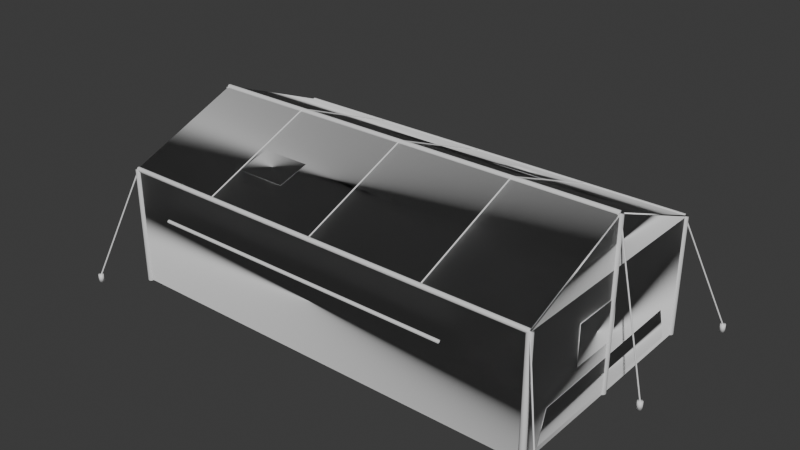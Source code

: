 # Source: large_command_tent.blend  (saved by Blender 5.1.30; exported with 4.5.12 LTS)
import bpy
from mathutils import Matrix  # noqa: F401  (used for matrix-valued properties, if any)

bpy.ops.wm.read_factory_settings(use_empty=True)
scene = bpy.context.scene
scene.name = 'Scene'

# ---- collections
col_collection = bpy.data.collections.new('Collection'); scene.collection.children.link(col_collection)

# ---- materials (node trees are filled in below, after node groups)
mat_largecommandtentcanvas = bpy.data.materials.new('LargeCommandTentCanvas')
mat_largecommandtentcanvas.diffuse_color = (0.2824, 0.3216, 0.1804, 1.0)
mat_largecommandtentpatch = bpy.data.materials.new('LargeCommandTentPatch')
mat_largecommandtentpatch.diffuse_color = (0.1647, 0.2039, 0.1216, 1.0)
mat_largecommandtentdirt = bpy.data.materials.new('LargeCommandTentDirt')
mat_largecommandtentdirt.diffuse_color = (0.3059, 0.2157, 0.1333, 1.0)
mat_largecommandtentpole = bpy.data.materials.new('LargeCommandTentPole')
mat_largecommandtentpole.diffuse_color = (0.2824, 0.2039, 0.1216, 1.0)
mat_largecommandtentstake = bpy.data.materials.new('LargeCommandTentStake')
mat_largecommandtentstake.diffuse_color = (0.3059, 0.298, 0.2667, 1.0)
mat_largecommandtentrope = bpy.data.materials.new('LargeCommandTentRope')
mat_largecommandtentrope.diffuse_color = (0.6196, 0.5451, 0.3569, 1.0)

# ---- material node trees
mat_largecommandtentcanvas.use_nodes = True; mat_largecommandtentcanvas.node_tree.nodes.clear()
_N = mat_largecommandtentcanvas.node_tree.nodes; _L = mat_largecommandtentcanvas.node_tree.links
n0 = _N.new('ShaderNodeBsdfPrincipled'); n0.name = 'Principled BSDF'; n0.location = (-200, 100)
n1 = _N.new('ShaderNodeOutputMaterial'); n1.name = 'Material Output'; n1.location = (200, 100)
_L.new(n0.outputs[0], n1.inputs[0])
n1.is_active_output = True
mat_largecommandtentpatch.use_nodes = True; mat_largecommandtentpatch.node_tree.nodes.clear()
_N = mat_largecommandtentpatch.node_tree.nodes; _L = mat_largecommandtentpatch.node_tree.links
n0 = _N.new('ShaderNodeBsdfPrincipled'); n0.name = 'Principled BSDF'; n0.location = (-200, 100)
n1 = _N.new('ShaderNodeOutputMaterial'); n1.name = 'Material Output'; n1.location = (200, 100)
_L.new(n0.outputs[0], n1.inputs[0])
n1.is_active_output = True
mat_largecommandtentdirt.use_nodes = True; mat_largecommandtentdirt.node_tree.nodes.clear()
_N = mat_largecommandtentdirt.node_tree.nodes; _L = mat_largecommandtentdirt.node_tree.links
n0 = _N.new('ShaderNodeBsdfPrincipled'); n0.name = 'Principled BSDF'; n0.location = (-200, 100)
n1 = _N.new('ShaderNodeOutputMaterial'); n1.name = 'Material Output'; n1.location = (200, 100)
_L.new(n0.outputs[0], n1.inputs[0])
n1.is_active_output = True
mat_largecommandtentpole.use_nodes = True; mat_largecommandtentpole.node_tree.nodes.clear()
_N = mat_largecommandtentpole.node_tree.nodes; _L = mat_largecommandtentpole.node_tree.links
n0 = _N.new('ShaderNodeBsdfPrincipled'); n0.name = 'Principled BSDF'; n0.location = (-200, 100)
n1 = _N.new('ShaderNodeOutputMaterial'); n1.name = 'Material Output'; n1.location = (200, 100)
_L.new(n0.outputs[0], n1.inputs[0])
n1.is_active_output = True
mat_largecommandtentstake.use_nodes = True; mat_largecommandtentstake.node_tree.nodes.clear()
_N = mat_largecommandtentstake.node_tree.nodes; _L = mat_largecommandtentstake.node_tree.links
n0 = _N.new('ShaderNodeBsdfPrincipled'); n0.name = 'Principled BSDF'; n0.location = (-200, 100)
n1 = _N.new('ShaderNodeOutputMaterial'); n1.name = 'Material Output'; n1.location = (200, 100)
_L.new(n0.outputs[0], n1.inputs[0])
n1.is_active_output = True
mat_largecommandtentrope.use_nodes = True; mat_largecommandtentrope.node_tree.nodes.clear()
_N = mat_largecommandtentrope.node_tree.nodes; _L = mat_largecommandtentrope.node_tree.links
n0 = _N.new('ShaderNodeBsdfPrincipled'); n0.name = 'Principled BSDF'; n0.location = (-200, 100)
n1 = _N.new('ShaderNodeOutputMaterial'); n1.name = 'Material Output'; n1.location = (200, 100)
_L.new(n0.outputs[0], n1.inputs[0])
n1.is_active_output = True

# ---- world
world_world = bpy.data.worlds.new('World'); scene.world = world_world
world_world.use_nodes = True; world_world.node_tree.nodes.clear()
_N = world_world.node_tree.nodes; _L = world_world.node_tree.links
n0 = _N.new('ShaderNodeOutputWorld'); n0.name = 'World Output'; n0.location = (200, 100)
n1 = _N.new('ShaderNodeBackground'); n1.name = 'Background'; n1.location = (-200, 100)
n1.inputs[0].default_value = (0.05088, 0.05088, 0.05088, 1.0)
_L.new(n1.outputs[0], n0.inputs[0])
n0.is_active_output = True
world_world.color = (0.05088, 0.05088, 0.05088)
world_world.sun_shadow_jitter_overblur = 0.0

# ---- meshes
me_tent_roof_left_mesh = bpy.data.meshes.new('Tent_Roof_Left_Mesh')
me_tent_roof_left_mesh.from_pydata([(-170.0, -92.26, 92.65), (170.0, -92.26, 92.65), (170.0, -0.2636, 130.0), (-170.0, -0.2636, 130.0), (-170.0, -91.74, 91.35), (170.0, -91.74, 91.35), (170.0, 0.2636, 128.8), (-170.0, 0.2636, 128.8)], [], [(0, 1, 2, 3), (7, 6, 5, 4), (0, 1, 5, 4), (1, 2, 6, 5), (2, 3, 7, 6), (3, 0, 4, 7)])
me_tent_roof_left_mesh.polygons.foreach_set('use_smooth', [True] * 6)
_uv = me_tent_roof_left_mesh.uv_layers.new(name='TentUV')
_uv.uv.foreach_set('vector', [-3.542, -1.922, 3.542, -1.922, 3.542, -0.005492, -3.542, -0.005492, -3.542, 0.005492, 3.542, 0.005492, 3.542, -1.911, -3.542, -1.911, -3.542, -1.922, 3.542, -1.922, 3.542, -1.911, -3.542, -1.911, 3.542, -1.922, 3.542, -0.005492, 3.542, 0.005492, 3.542, -1.911, 3.542, -0.005492, -3.542, -0.005492, -3.542, 0.005492, 3.542, 0.005492, -3.542, -0.005492, -3.542, -1.922, -3.542, -1.911, -3.542, 0.005492])
me_tent_roof_left_mesh.materials.append(mat_largecommandtentcanvas)
me_tent_roof_left_mesh.update()
me_tent_roof_right_mesh = bpy.data.meshes.new('Tent_Roof_Right_Mesh')
me_tent_roof_right_mesh.from_pydata([(-170.0, 0.2636, 130.0), (170.0, 0.2636, 130.0), (170.0, 92.26, 92.65), (-170.0, 92.26, 92.65), (-170.0, -0.2636, 128.8), (170.0, -0.2636, 128.8), (170.0, 91.74, 91.35), (-170.0, 91.74, 91.35)], [], [(0, 1, 2, 3), (7, 6, 5, 4), (0, 1, 5, 4), (1, 2, 6, 5), (2, 3, 7, 6), (3, 0, 4, 7)])
me_tent_roof_right_mesh.polygons.foreach_set('use_smooth', [True] * 6)
_uv = me_tent_roof_right_mesh.uv_layers.new(name='TentUV')
_uv.uv.foreach_set('vector', [-3.542, 0.005492, 3.542, 0.005492, 3.542, 1.922, -3.542, 1.922, -3.542, 1.911, 3.542, 1.911, 3.542, -0.005492, -3.542, -0.005492, -3.542, 0.005492, 3.542, 0.005492, 3.542, -0.005492, -3.542, -0.005492, 3.542, 0.005492, 3.542, 1.922, 3.542, 1.911, 3.542, -0.005492, 3.542, 1.922, -3.542, 1.922, -3.542, 1.911, 3.542, 1.911, -3.542, 1.922, -3.542, 0.005492, -3.542, -0.005492, -3.542, 1.911])
me_tent_roof_right_mesh.materials.append(mat_largecommandtentcanvas)
me_tent_roof_right_mesh.update()
me_tent_back_wall_lower_mesh = bpy.data.meshes.new('Tent_Back_Wall_Lower_Mesh')
me_tent_back_wall_lower_mesh.from_pydata([(170.8, -92.0, 0.0), (170.8, 92.0, 0.0), (170.8, 92.0, 92.0), (170.8, -92.0, 92.0), (169.2, -92.0, 0.0), (169.2, 92.0, 0.0), (169.2, 92.0, 92.0), (169.2, -92.0, 92.0)], [], [(0, 1, 2, 3), (7, 6, 5, 4), (0, 1, 5, 4), (1, 2, 6, 5), (2, 3, 7, 6), (3, 0, 4, 7)])
me_tent_back_wall_lower_mesh.polygons.foreach_set('use_smooth', [True] * 6)
_uv = me_tent_back_wall_lower_mesh.uv_layers.new(name='TentUV')
_uv.uv.foreach_set('vector', [3.558, -1.917, 3.558, 1.917, 3.558, 1.917, 3.558, -1.917, 3.525, -1.917, 3.525, 1.917, 3.525, 1.917, 3.525, -1.917, 3.558, -1.917, 3.558, 1.917, 3.525, 1.917, 3.525, -1.917, 3.558, 1.917, 3.558, 1.917, 3.525, 1.917, 3.525, 1.917, 3.558, 1.917, 3.558, -1.917, 3.525, -1.917, 3.525, 1.917, 3.558, -1.917, 3.558, -1.917, 3.525, -1.917, 3.525, -1.917])
me_tent_back_wall_lower_mesh.materials.append(mat_largecommandtentcanvas)
me_tent_back_wall_lower_mesh.update()
me_tent_back_wall_gable_mesh = bpy.data.meshes.new('Tent_Back_Wall_Gable_Mesh')
me_tent_back_wall_gable_mesh.from_pydata([(170.8, -92.0, 92.0), (170.8, 92.0, 92.0), (170.8, -1.419e-08, 129.4), (169.2, -92.0, 92.0), (169.2, 92.0, 92.0), (169.2, 1.419e-08, 129.4)], [], [(0, 1, 2), (5, 4, 3), (0, 1, 4, 3), (1, 2, 5, 4), (2, 0, 3, 5)])
me_tent_back_wall_gable_mesh.polygons.foreach_set('use_smooth', [True] * 5)
_uv = me_tent_back_wall_gable_mesh.uv_layers.new(name='TentUV')
_uv.uv.foreach_set('vector', [3.558, -1.917, 3.558, 1.917, 3.558, -2.956e-10, 3.525, 2.956e-10, 3.525, 1.917, 3.525, -1.917, 3.558, -1.917, 3.558, 1.917, 3.525, 1.917, 3.525, -1.917, 3.558, 1.917, 3.558, -2.956e-10, 3.525, 2.956e-10, 3.525, 1.917, 3.558, -2.956e-10, 3.558, -1.917, 3.525, -1.917, 3.525, 2.956e-10])
me_tent_back_wall_gable_mesh.materials.append(mat_largecommandtentcanvas)
me_tent_back_wall_gable_mesh.update()
me_tent_left_side_skirt_mesh = bpy.data.meshes.new('Tent_Left_Side_Skirt_Mesh')
me_tent_left_side_skirt_mesh.from_pydata([(-170.0, -92.7, 40.0), (170.0, -92.7, 40.0), (170.0, -92.7, 92.0), (-170.0, -92.7, 92.0), (-170.0, -91.3, 40.0), (170.0, -91.3, 40.0), (170.0, -91.3, 92.0), (-170.0, -91.3, 92.0)], [], [(0, 1, 2, 3), (7, 6, 5, 4), (0, 1, 5, 4), (1, 2, 6, 5), (2, 3, 7, 6), (3, 0, 4, 7)])
me_tent_left_side_skirt_mesh.polygons.foreach_set('use_smooth', [True] * 6)
_uv = me_tent_left_side_skirt_mesh.uv_layers.new(name='TentUV')
_uv.uv.foreach_set('vector', [-3.542, -1.931, 3.542, -1.931, 3.542, -1.931, -3.542, -1.931, -3.542, -1.902, 3.542, -1.902, 3.542, -1.902, -3.542, -1.902, -3.542, -1.931, 3.542, -1.931, 3.542, -1.902, -3.542, -1.902, 3.542, -1.931, 3.542, -1.931, 3.542, -1.902, 3.542, -1.902, 3.542, -1.931, -3.542, -1.931, -3.542, -1.902, 3.542, -1.902, -3.542, -1.931, -3.542, -1.931, -3.542, -1.902, -3.542, -1.902])
me_tent_left_side_skirt_mesh.materials.append(mat_largecommandtentcanvas)
me_tent_left_side_skirt_mesh.update()
me_tent_right_side_skirt_mesh = bpy.data.meshes.new('Tent_Right_Side_Skirt_Mesh')
me_tent_right_side_skirt_mesh.from_pydata([(-170.0, 91.3, 40.0), (170.0, 91.3, 40.0), (170.0, 91.3, 92.0), (-170.0, 91.3, 92.0), (-170.0, 92.7, 40.0), (170.0, 92.7, 40.0), (170.0, 92.7, 92.0), (-170.0, 92.7, 92.0)], [], [(0, 1, 2, 3), (7, 6, 5, 4), (0, 1, 5, 4), (1, 2, 6, 5), (2, 3, 7, 6), (3, 0, 4, 7)])
me_tent_right_side_skirt_mesh.polygons.foreach_set('use_smooth', [True] * 6)
_uv = me_tent_right_side_skirt_mesh.uv_layers.new(name='TentUV')
_uv.uv.foreach_set('vector', [-3.542, 1.902, 3.542, 1.902, 3.542, 1.902, -3.542, 1.902, -3.542, 1.931, 3.542, 1.931, 3.542, 1.931, -3.542, 1.931, -3.542, 1.902, 3.542, 1.902, 3.542, 1.931, -3.542, 1.931, 3.542, 1.902, 3.542, 1.902, 3.542, 1.931, 3.542, 1.931, 3.542, 1.902, -3.542, 1.902, -3.542, 1.931, 3.542, 1.931, -3.542, 1.902, -3.542, 1.902, -3.542, 1.931, -3.542, 1.931])
me_tent_right_side_skirt_mesh.materials.append(mat_largecommandtentcanvas)
me_tent_right_side_skirt_mesh.update()
me_tent_front_left_tied_flap_mesh = bpy.data.meshes.new('Tent_Front_Left_Tied_Flap_Mesh')
me_tent_front_left_tied_flap_mesh.from_pydata([(-169.5, -92.1, -0.04692), (-169.5, -50.1, -0.04692), (-155.5, -64.1, 83.95), (-169.5, -92.1, 91.95), (-170.5, -91.9, 0.04692), (-170.5, -49.9, 0.04692), (-156.5, -63.9, 84.05), (-170.5, -91.9, 92.05)], [], [(0, 1, 2, 3), (7, 6, 5, 4), (0, 1, 5, 4), (1, 2, 6, 5), (2, 3, 7, 6), (3, 0, 4, 7)])
me_tent_front_left_tied_flap_mesh.polygons.foreach_set('use_smooth', [True] * 6)
_uv = me_tent_front_left_tied_flap_mesh.uv_layers.new(name='TentUV')
_uv.uv.foreach_set('vector', [-3.532, -1.919, -3.532, -1.044, -3.24, -1.335, -3.532, -1.919, -3.552, -1.915, -3.26, -1.331, -3.552, -1.04, -3.552, -1.915, -3.532, -1.919, -3.532, -1.044, -3.552, -1.04, -3.552, -1.915, -3.532, -1.044, -3.24, -1.335, -3.26, -1.331, -3.552, -1.04, -3.24, -1.335, -3.532, -1.919, -3.552, -1.915, -3.26, -1.331, -3.532, -1.919, -3.532, -1.919, -3.552, -1.915, -3.552, -1.915])
me_tent_front_left_tied_flap_mesh.materials.append(mat_largecommandtentpatch)
me_tent_front_left_tied_flap_mesh.update()
me_tent_front_right_tied_flap_mesh = bpy.data.meshes.new('Tent_Front_Right_Tied_Flap_Mesh')
me_tent_front_right_tied_flap_mesh.from_pydata([(-169.5, 50.1, -0.04692), (-169.5, 92.1, -0.04692), (-169.5, 92.1, 91.95), (-155.5, 64.1, 83.95), (-170.5, 49.9, 0.04692), (-170.5, 91.9, 0.04692), (-170.5, 91.9, 92.05), (-156.5, 63.9, 84.05)], [], [(0, 1, 2, 3), (7, 6, 5, 4), (0, 1, 5, 4), (1, 2, 6, 5), (2, 3, 7, 6), (3, 0, 4, 7)])
me_tent_front_right_tied_flap_mesh.polygons.foreach_set('use_smooth', [True] * 6)
_uv = me_tent_front_right_tied_flap_mesh.uv_layers.new(name='TentUV')
_uv.uv.foreach_set('vector', [-3.532, 1.044, -3.532, 1.919, -3.532, 1.919, -3.24, 1.335, -3.26, 1.331, -3.552, 1.915, -3.552, 1.915, -3.552, 1.04, -3.532, 1.044, -3.532, 1.919, -3.552, 1.915, -3.552, 1.04, -3.532, 1.919, -3.532, 1.919, -3.552, 1.915, -3.552, 1.915, -3.532, 1.919, -3.24, 1.335, -3.26, 1.331, -3.552, 1.915, -3.24, 1.335, -3.532, 1.044, -3.552, 1.04, -3.26, 1.331])
me_tent_front_right_tied_flap_mesh.materials.append(mat_largecommandtentpatch)
me_tent_front_right_tied_flap_mesh.update()
me_tent_back_dirt_splash_mesh = bpy.data.meshes.new('Tent_Back_Dirt_Splash_Mesh')
me_tent_back_dirt_splash_mesh.from_pydata([(171.0, -78.0, 4.0), (171.0, 78.0, 4.0), (171.0, 70.0, 30.0), (171.0, -70.0, 28.0), (170.8, -78.0, 4.0), (170.8, 78.0, 4.0), (170.8, 70.0, 30.0), (170.8, -70.0, 28.0)], [], [(0, 1, 2, 3), (7, 6, 5, 4), (0, 1, 5, 4), (1, 2, 6, 5), (2, 3, 7, 6), (3, 0, 4, 7)])
me_tent_back_dirt_splash_mesh.polygons.foreach_set('use_smooth', [True] * 6)
_uv = me_tent_back_dirt_splash_mesh.uv_layers.new(name='TentUV')
_uv.uv.foreach_set('vector', [3.564, -1.625, 3.564, 1.625, 3.564, 1.458, 3.564, -1.458, 3.557, -1.458, 3.557, 1.458, 3.557, 1.625, 3.557, -1.625, 3.564, -1.625, 3.564, 1.625, 3.557, 1.625, 3.557, -1.625, 3.564, 1.625, 3.564, 1.458, 3.557, 1.458, 3.557, 1.625, 3.564, 1.458, 3.564, -1.458, 3.557, -1.458, 3.557, 1.458, 3.564, -1.458, 3.564, -1.625, 3.557, -1.625, 3.557, -1.458])
me_tent_back_dirt_splash_mesh.materials.append(mat_largecommandtentdirt)
me_tent_back_dirt_splash_mesh.update()
me_tent_ridge_pole_mesh = bpy.data.meshes.new('Tent_Ridge_Pole_Mesh')
me_tent_ridge_pole_mesh.from_pydata([(-170.0, -7.431e-06, 131.4), (170.0, 7.431e-06, 131.4), (-170.0, 0.7654, 131.2), (170.0, 0.7654, 131.2), (-170.0, 1.414, 130.8), (170.0, 1.414, 130.8), (-170.0, 1.848, 130.2), (170.0, 1.848, 130.2), (-170.0, 2.0, 129.4), (170.0, 2.0, 129.4), (-170.0, 1.848, 128.6), (170.0, 1.848, 128.6), (-170.0, 1.414, 128.0), (170.0, 1.414, 128.0), (-170.0, 0.7654, 127.6), (170.0, 0.7654, 127.6), (-170.0, -7.431e-06, 127.4), (170.0, 7.431e-06, 127.4), (-170.0, -0.7654, 127.6), (170.0, -0.7654, 127.6), (-170.0, -1.414, 128.0), (170.0, -1.414, 128.0), (-170.0, -1.848, 128.6), (170.0, -1.848, 128.6), (-170.0, -2.0, 129.4), (170.0, -2.0, 129.4), (-170.0, -1.848, 130.2), (170.0, -1.848, 130.2), (-170.0, -1.414, 130.8), (170.0, -1.414, 130.8), (-170.0, -0.7654, 131.2), (170.0, -0.7654, 131.2)], [], [(0, 1, 3, 2), (2, 3, 5, 4), (4, 5, 7, 6), (6, 7, 9, 8), (8, 9, 11, 10), (10, 11, 13, 12), (12, 13, 15, 14), (14, 15, 17, 16), (16, 17, 19, 18), (18, 19, 21, 20), (20, 21, 23, 22), (22, 23, 25, 24), (24, 25, 27, 26), (26, 27, 29, 28), (3, 1, 31, 29, 27, 25, 23, 21, 19, 17, 15, 13, 11, 9, 7, 5), (28, 29, 31, 30), (30, 31, 1, 0), (0, 2, 4, 6, 8, 10, 12, 14, 16, 18, 20, 22, 24, 26, 28, 30)])
me_tent_ridge_pole_mesh.polygons.foreach_set('use_smooth', [True] * 18)
_uv = me_tent_ridge_pole_mesh.uv_layers.new(name='UVMap')
_uv.uv.foreach_set('vector', [1.0, 0.5, 1.0, 1.0, 0.9375, 1.0, 0.9375, 0.5, 0.9375, 0.5, 0.9375, 1.0, 0.875, 1.0, 0.875, 0.5, 0.875, 0.5, 0.875, 1.0, 0.8125, 1.0, 0.8125, 0.5, 0.8125, 0.5, 0.8125, 1.0, 0.75, 1.0, 0.75, 0.5, 0.75, 0.5, 0.75, 1.0, 0.6875, 1.0, 0.6875, 0.5, 0.6875, 0.5, 0.6875, 1.0, 0.625, 1.0, 0.625, 0.5, 0.625, 0.5, 0.625, 1.0, 0.5625, 1.0, 0.5625, 0.5, 0.5625, 0.5, 0.5625, 1.0, 0.5, 1.0, 0.5, 0.5, 0.5, 0.5, 0.5, 1.0, 0.4375, 1.0, 0.4375, 0.5, 0.4375, 0.5, 0.4375, 1.0, 0.375, 1.0, 0.375, 0.5, 0.375, 0.5, 0.375, 1.0, 0.3125, 1.0, 0.3125, 0.5, 0.3125, 0.5, 0.3125, 1.0, 0.25, 1.0, 0.25, 0.5, 0.25, 0.5, 0.25, 1.0, 0.1875, 1.0, 0.1875, 0.5, 0.1875, 0.5, 0.1875, 1.0, 0.125, 1.0, 0.125, 0.5, 0.3418, 0.4717, 0.25, 0.49, 0.1582, 0.4717, 0.08029, 0.4197, 0.02827, 0.3418, 0.01, 0.25, 0.02827, 0.1582, 0.08029, 0.08029, 0.1582, 0.02827, 0.25, 0.01, 0.3418, 0.02827, 0.4197, 0.08029, 0.4717, 0.1582, 0.49, 0.25, 0.4717, 0.3418, 0.4197, 0.4197, 0.125, 0.5, 0.125, 1.0, 0.0625, 1.0, 0.0625, 0.5, 0.0625, 0.5, 0.0625, 1.0, 0.0, 1.0, 0.0, 0.5, 0.75, 0.49, 0.8418, 0.4717, 0.9197, 0.4197, 0.9717, 0.3418, 0.99, 0.25, 0.9717, 0.1582, 0.9197, 0.08029, 0.8418, 0.02827, 0.75, 0.01, 0.6582, 0.02827, 0.5803, 0.08029, 0.5283, 0.1582, 0.51, 0.25, 0.5283, 0.3418, 0.5803, 0.4197, 0.6582, 0.4717])
me_tent_ridge_pole_mesh.materials.append(mat_largecommandtentpole)
me_tent_ridge_pole_mesh.update()
me_tent_left_eave_pole_mesh = bpy.data.meshes.new('Tent_Left_Eave_Pole_Mesh')
me_tent_left_eave_pole_mesh.from_pydata([(-170.0, -92.0, 93.8), (170.0, -92.0, 93.8), (-170.0, -91.31, 93.66), (170.0, -91.31, 93.66), (-170.0, -90.73, 93.27), (170.0, -90.73, 93.27), (-170.0, -90.34, 92.69), (170.0, -90.34, 92.69), (-170.0, -90.2, 92.0), (170.0, -90.2, 92.0), (-170.0, -90.34, 91.31), (170.0, -90.34, 91.31), (-170.0, -90.73, 90.73), (170.0, -90.73, 90.73), (-170.0, -91.31, 90.34), (170.0, -91.31, 90.34), (-170.0, -92.0, 90.2), (170.0, -92.0, 90.2), (-170.0, -92.69, 90.34), (170.0, -92.69, 90.34), (-170.0, -93.27, 90.73), (170.0, -93.27, 90.73), (-170.0, -93.66, 91.31), (170.0, -93.66, 91.31), (-170.0, -93.8, 92.0), (170.0, -93.8, 92.0), (-170.0, -93.66, 92.69), (170.0, -93.66, 92.69), (-170.0, -93.27, 93.27), (170.0, -93.27, 93.27), (-170.0, -92.69, 93.66), (170.0, -92.69, 93.66)], [], [(0, 1, 3, 2), (2, 3, 5, 4), (4, 5, 7, 6), (6, 7, 9, 8), (8, 9, 11, 10), (10, 11, 13, 12), (12, 13, 15, 14), (14, 15, 17, 16), (16, 17, 19, 18), (18, 19, 21, 20), (20, 21, 23, 22), (22, 23, 25, 24), (24, 25, 27, 26), (26, 27, 29, 28), (3, 1, 31, 29, 27, 25, 23, 21, 19, 17, 15, 13, 11, 9, 7, 5), (28, 29, 31, 30), (30, 31, 1, 0), (0, 2, 4, 6, 8, 10, 12, 14, 16, 18, 20, 22, 24, 26, 28, 30)])
me_tent_left_eave_pole_mesh.polygons.foreach_set('use_smooth', [True] * 18)
_uv = me_tent_left_eave_pole_mesh.uv_layers.new(name='UVMap')
_uv.uv.foreach_set('vector', [1.0, 0.5, 1.0, 1.0, 0.9375, 1.0, 0.9375, 0.5, 0.9375, 0.5, 0.9375, 1.0, 0.875, 1.0, 0.875, 0.5, 0.875, 0.5, 0.875, 1.0, 0.8125, 1.0, 0.8125, 0.5, 0.8125, 0.5, 0.8125, 1.0, 0.75, 1.0, 0.75, 0.5, 0.75, 0.5, 0.75, 1.0, 0.6875, 1.0, 0.6875, 0.5, 0.6875, 0.5, 0.6875, 1.0, 0.625, 1.0, 0.625, 0.5, 0.625, 0.5, 0.625, 1.0, 0.5625, 1.0, 0.5625, 0.5, 0.5625, 0.5, 0.5625, 1.0, 0.5, 1.0, 0.5, 0.5, 0.5, 0.5, 0.5, 1.0, 0.4375, 1.0, 0.4375, 0.5, 0.4375, 0.5, 0.4375, 1.0, 0.375, 1.0, 0.375, 0.5, 0.375, 0.5, 0.375, 1.0, 0.3125, 1.0, 0.3125, 0.5, 0.3125, 0.5, 0.3125, 1.0, 0.25, 1.0, 0.25, 0.5, 0.25, 0.5, 0.25, 1.0, 0.1875, 1.0, 0.1875, 0.5, 0.1875, 0.5, 0.1875, 1.0, 0.125, 1.0, 0.125, 0.5, 0.3418, 0.4717, 0.25, 0.49, 0.1582, 0.4717, 0.08029, 0.4197, 0.02827, 0.3418, 0.01, 0.25, 0.02827, 0.1582, 0.08029, 0.08029, 0.1582, 0.02827, 0.25, 0.01, 0.3418, 0.02827, 0.4197, 0.08029, 0.4717, 0.1582, 0.49, 0.25, 0.4717, 0.3418, 0.4197, 0.4197, 0.125, 0.5, 0.125, 1.0, 0.0625, 1.0, 0.0625, 0.5, 0.0625, 0.5, 0.0625, 1.0, 0.0, 1.0, 0.0, 0.5, 0.75, 0.49, 0.8418, 0.4717, 0.9197, 0.4197, 0.9717, 0.3418, 0.99, 0.25, 0.9717, 0.1582, 0.9197, 0.08029, 0.8418, 0.02827, 0.75, 0.01, 0.6582, 0.02827, 0.5803, 0.08029, 0.5283, 0.1582, 0.51, 0.25, 0.5283, 0.3418, 0.5803, 0.4197, 0.6582, 0.4717])
me_tent_left_eave_pole_mesh.materials.append(mat_largecommandtentpole)
me_tent_left_eave_pole_mesh.update()
me_tent_right_eave_pole_mesh = bpy.data.meshes.new('Tent_Right_Eave_Pole_Mesh')
me_tent_right_eave_pole_mesh.from_pydata([(-170.0, 92.0, 93.8), (170.0, 92.0, 93.8), (-170.0, 92.69, 93.66), (170.0, 92.69, 93.66), (-170.0, 93.27, 93.27), (170.0, 93.27, 93.27), (-170.0, 93.66, 92.69), (170.0, 93.66, 92.69), (-170.0, 93.8, 92.0), (170.0, 93.8, 92.0), (-170.0, 93.66, 91.31), (170.0, 93.66, 91.31), (-170.0, 93.27, 90.73), (170.0, 93.27, 90.73), (-170.0, 92.69, 90.34), (170.0, 92.69, 90.34), (-170.0, 92.0, 90.2), (170.0, 92.0, 90.2), (-170.0, 91.31, 90.34), (170.0, 91.31, 90.34), (-170.0, 90.73, 90.73), (170.0, 90.73, 90.73), (-170.0, 90.34, 91.31), (170.0, 90.34, 91.31), (-170.0, 90.2, 92.0), (170.0, 90.2, 92.0), (-170.0, 90.34, 92.69), (170.0, 90.34, 92.69), (-170.0, 90.73, 93.27), (170.0, 90.73, 93.27), (-170.0, 91.31, 93.66), (170.0, 91.31, 93.66)], [], [(0, 1, 3, 2), (2, 3, 5, 4), (4, 5, 7, 6), (6, 7, 9, 8), (8, 9, 11, 10), (10, 11, 13, 12), (12, 13, 15, 14), (14, 15, 17, 16), (16, 17, 19, 18), (18, 19, 21, 20), (20, 21, 23, 22), (22, 23, 25, 24), (24, 25, 27, 26), (26, 27, 29, 28), (3, 1, 31, 29, 27, 25, 23, 21, 19, 17, 15, 13, 11, 9, 7, 5), (28, 29, 31, 30), (30, 31, 1, 0), (0, 2, 4, 6, 8, 10, 12, 14, 16, 18, 20, 22, 24, 26, 28, 30)])
me_tent_right_eave_pole_mesh.polygons.foreach_set('use_smooth', [True] * 18)
_uv = me_tent_right_eave_pole_mesh.uv_layers.new(name='UVMap')
_uv.uv.foreach_set('vector', [1.0, 0.5, 1.0, 1.0, 0.9375, 1.0, 0.9375, 0.5, 0.9375, 0.5, 0.9375, 1.0, 0.875, 1.0, 0.875, 0.5, 0.875, 0.5, 0.875, 1.0, 0.8125, 1.0, 0.8125, 0.5, 0.8125, 0.5, 0.8125, 1.0, 0.75, 1.0, 0.75, 0.5, 0.75, 0.5, 0.75, 1.0, 0.6875, 1.0, 0.6875, 0.5, 0.6875, 0.5, 0.6875, 1.0, 0.625, 1.0, 0.625, 0.5, 0.625, 0.5, 0.625, 1.0, 0.5625, 1.0, 0.5625, 0.5, 0.5625, 0.5, 0.5625, 1.0, 0.5, 1.0, 0.5, 0.5, 0.5, 0.5, 0.5, 1.0, 0.4375, 1.0, 0.4375, 0.5, 0.4375, 0.5, 0.4375, 1.0, 0.375, 1.0, 0.375, 0.5, 0.375, 0.5, 0.375, 1.0, 0.3125, 1.0, 0.3125, 0.5, 0.3125, 0.5, 0.3125, 1.0, 0.25, 1.0, 0.25, 0.5, 0.25, 0.5, 0.25, 1.0, 0.1875, 1.0, 0.1875, 0.5, 0.1875, 0.5, 0.1875, 1.0, 0.125, 1.0, 0.125, 0.5, 0.3418, 0.4717, 0.25, 0.49, 0.1582, 0.4717, 0.08029, 0.4197, 0.02827, 0.3418, 0.01, 0.25, 0.02827, 0.1582, 0.08029, 0.08029, 0.1582, 0.02827, 0.25, 0.01, 0.3418, 0.02827, 0.4197, 0.08029, 0.4717, 0.1582, 0.49, 0.25, 0.4717, 0.3418, 0.4197, 0.4197, 0.125, 0.5, 0.125, 1.0, 0.0625, 1.0, 0.0625, 0.5, 0.0625, 0.5, 0.0625, 1.0, 0.0, 1.0, 0.0, 0.5, 0.75, 0.49, 0.8418, 0.4717, 0.9197, 0.4197, 0.9717, 0.3418, 0.99, 0.25, 0.9717, 0.1582, 0.9197, 0.08029, 0.8418, 0.02827, 0.75, 0.01, 0.6582, 0.02827, 0.5803, 0.08029, 0.5283, 0.1582, 0.51, 0.25, 0.5283, 0.3418, 0.5803, 0.4197, 0.6582, 0.4717])
me_tent_right_eave_pole_mesh.materials.append(mat_largecommandtentpole)
me_tent_right_eave_pole_mesh.update()
me_tent_left_roll_tie_mesh = bpy.data.meshes.new('Tent_Left_Roll_Tie_Mesh')
me_tent_left_roll_tie_mesh.from_pydata([(-128.0, -102.0, 68.3), (115.0, -102.0, 68.3), (-128.0, -101.5, 68.2), (115.0, -101.5, 68.2), (-128.0, -101.1, 67.92), (115.0, -101.1, 67.92), (-128.0, -100.8, 67.5), (115.0, -100.8, 67.5), (-128.0, -100.7, 67.0), (115.0, -100.7, 67.0), (-128.0, -100.8, 66.5), (115.0, -100.8, 66.5), (-128.0, -101.1, 66.08), (115.0, -101.1, 66.08), (-128.0, -101.5, 65.8), (115.0, -101.5, 65.8), (-128.0, -102.0, 65.7), (115.0, -102.0, 65.7), (-128.0, -102.5, 65.8), (115.0, -102.5, 65.8), (-128.0, -102.9, 66.08), (115.0, -102.9, 66.08), (-128.0, -103.2, 66.5), (115.0, -103.2, 66.5), (-128.0, -103.3, 67.0), (115.0, -103.3, 67.0), (-128.0, -103.2, 67.5), (115.0, -103.2, 67.5), (-128.0, -102.9, 67.92), (115.0, -102.9, 67.92), (-128.0, -102.5, 68.2), (115.0, -102.5, 68.2)], [], [(0, 1, 3, 2), (2, 3, 5, 4), (4, 5, 7, 6), (6, 7, 9, 8), (8, 9, 11, 10), (10, 11, 13, 12), (12, 13, 15, 14), (14, 15, 17, 16), (16, 17, 19, 18), (18, 19, 21, 20), (20, 21, 23, 22), (22, 23, 25, 24), (24, 25, 27, 26), (26, 27, 29, 28), (3, 1, 31, 29, 27, 25, 23, 21, 19, 17, 15, 13, 11, 9, 7, 5), (28, 29, 31, 30), (30, 31, 1, 0), (0, 2, 4, 6, 8, 10, 12, 14, 16, 18, 20, 22, 24, 26, 28, 30)])
me_tent_left_roll_tie_mesh.polygons.foreach_set('use_smooth', [True] * 18)
_uv = me_tent_left_roll_tie_mesh.uv_layers.new(name='UVMap')
_uv.uv.foreach_set('vector', [1.0, 0.5, 1.0, 1.0, 0.9375, 1.0, 0.9375, 0.5, 0.9375, 0.5, 0.9375, 1.0, 0.875, 1.0, 0.875, 0.5, 0.875, 0.5, 0.875, 1.0, 0.8125, 1.0, 0.8125, 0.5, 0.8125, 0.5, 0.8125, 1.0, 0.75, 1.0, 0.75, 0.5, 0.75, 0.5, 0.75, 1.0, 0.6875, 1.0, 0.6875, 0.5, 0.6875, 0.5, 0.6875, 1.0, 0.625, 1.0, 0.625, 0.5, 0.625, 0.5, 0.625, 1.0, 0.5625, 1.0, 0.5625, 0.5, 0.5625, 0.5, 0.5625, 1.0, 0.5, 1.0, 0.5, 0.5, 0.5, 0.5, 0.5, 1.0, 0.4375, 1.0, 0.4375, 0.5, 0.4375, 0.5, 0.4375, 1.0, 0.375, 1.0, 0.375, 0.5, 0.375, 0.5, 0.375, 1.0, 0.3125, 1.0, 0.3125, 0.5, 0.3125, 0.5, 0.3125, 1.0, 0.25, 1.0, 0.25, 0.5, 0.25, 0.5, 0.25, 1.0, 0.1875, 1.0, 0.1875, 0.5, 0.1875, 0.5, 0.1875, 1.0, 0.125, 1.0, 0.125, 0.5, 0.3418, 0.4717, 0.25, 0.49, 0.1582, 0.4717, 0.08029, 0.4197, 0.02827, 0.3418, 0.01, 0.25, 0.02827, 0.1582, 0.08029, 0.08029, 0.1582, 0.02827, 0.25, 0.01, 0.3418, 0.02827, 0.4197, 0.08029, 0.4717, 0.1582, 0.49, 0.25, 0.4717, 0.3418, 0.4197, 0.4197, 0.125, 0.5, 0.125, 1.0, 0.0625, 1.0, 0.0625, 0.5, 0.0625, 0.5, 0.0625, 1.0, 0.0, 1.0, 0.0, 0.5, 0.75, 0.49, 0.8418, 0.4717, 0.9197, 0.4197, 0.9717, 0.3418, 0.99, 0.25, 0.9717, 0.1582, 0.9197, 0.08029, 0.8418, 0.02827, 0.75, 0.01, 0.6582, 0.02827, 0.5803, 0.08029, 0.5283, 0.1582, 0.51, 0.25, 0.5283, 0.3418, 0.5803, 0.4197, 0.6582, 0.4717])
me_tent_left_roll_tie_mesh.materials.append(mat_largecommandtentpatch)
me_tent_left_roll_tie_mesh.update()
me_tent_right_roll_tie_mesh = bpy.data.meshes.new('Tent_Right_Roll_Tie_Mesh')
me_tent_right_roll_tie_mesh.from_pydata([(-128.0, 102.0, 68.3), (115.0, 102.0, 68.3), (-128.0, 102.5, 68.2), (115.0, 102.5, 68.2), (-128.0, 102.9, 67.92), (115.0, 102.9, 67.92), (-128.0, 103.2, 67.5), (115.0, 103.2, 67.5), (-128.0, 103.3, 67.0), (115.0, 103.3, 67.0), (-128.0, 103.2, 66.5), (115.0, 103.2, 66.5), (-128.0, 102.9, 66.08), (115.0, 102.9, 66.08), (-128.0, 102.5, 65.8), (115.0, 102.5, 65.8), (-128.0, 102.0, 65.7), (115.0, 102.0, 65.7), (-128.0, 101.5, 65.8), (115.0, 101.5, 65.8), (-128.0, 101.1, 66.08), (115.0, 101.1, 66.08), (-128.0, 100.8, 66.5), (115.0, 100.8, 66.5), (-128.0, 100.7, 67.0), (115.0, 100.7, 67.0), (-128.0, 100.8, 67.5), (115.0, 100.8, 67.5), (-128.0, 101.1, 67.92), (115.0, 101.1, 67.92), (-128.0, 101.5, 68.2), (115.0, 101.5, 68.2)], [], [(0, 1, 3, 2), (2, 3, 5, 4), (4, 5, 7, 6), (6, 7, 9, 8), (8, 9, 11, 10), (10, 11, 13, 12), (12, 13, 15, 14), (14, 15, 17, 16), (16, 17, 19, 18), (18, 19, 21, 20), (20, 21, 23, 22), (22, 23, 25, 24), (24, 25, 27, 26), (26, 27, 29, 28), (3, 1, 31, 29, 27, 25, 23, 21, 19, 17, 15, 13, 11, 9, 7, 5), (28, 29, 31, 30), (30, 31, 1, 0), (0, 2, 4, 6, 8, 10, 12, 14, 16, 18, 20, 22, 24, 26, 28, 30)])
me_tent_right_roll_tie_mesh.polygons.foreach_set('use_smooth', [True] * 18)
_uv = me_tent_right_roll_tie_mesh.uv_layers.new(name='UVMap')
_uv.uv.foreach_set('vector', [1.0, 0.5, 1.0, 1.0, 0.9375, 1.0, 0.9375, 0.5, 0.9375, 0.5, 0.9375, 1.0, 0.875, 1.0, 0.875, 0.5, 0.875, 0.5, 0.875, 1.0, 0.8125, 1.0, 0.8125, 0.5, 0.8125, 0.5, 0.8125, 1.0, 0.75, 1.0, 0.75, 0.5, 0.75, 0.5, 0.75, 1.0, 0.6875, 1.0, 0.6875, 0.5, 0.6875, 0.5, 0.6875, 1.0, 0.625, 1.0, 0.625, 0.5, 0.625, 0.5, 0.625, 1.0, 0.5625, 1.0, 0.5625, 0.5, 0.5625, 0.5, 0.5625, 1.0, 0.5, 1.0, 0.5, 0.5, 0.5, 0.5, 0.5, 1.0, 0.4375, 1.0, 0.4375, 0.5, 0.4375, 0.5, 0.4375, 1.0, 0.375, 1.0, 0.375, 0.5, 0.375, 0.5, 0.375, 1.0, 0.3125, 1.0, 0.3125, 0.5, 0.3125, 0.5, 0.3125, 1.0, 0.25, 1.0, 0.25, 0.5, 0.25, 0.5, 0.25, 1.0, 0.1875, 1.0, 0.1875, 0.5, 0.1875, 0.5, 0.1875, 1.0, 0.125, 1.0, 0.125, 0.5, 0.3418, 0.4717, 0.25, 0.49, 0.1582, 0.4717, 0.08029, 0.4197, 0.02827, 0.3418, 0.01, 0.25, 0.02827, 0.1582, 0.08029, 0.08029, 0.1582, 0.02827, 0.25, 0.01, 0.3418, 0.02827, 0.4197, 0.08029, 0.4717, 0.1582, 0.49, 0.25, 0.4717, 0.3418, 0.4197, 0.4197, 0.125, 0.5, 0.125, 1.0, 0.0625, 1.0, 0.0625, 0.5, 0.0625, 0.5, 0.0625, 1.0, 0.0, 1.0, 0.0, 0.5, 0.75, 0.49, 0.8418, 0.4717, 0.9197, 0.4197, 0.9717, 0.3418, 0.99, 0.25, 0.9717, 0.1582, 0.9197, 0.08029, 0.8418, 0.02827, 0.75, 0.01, 0.6582, 0.02827, 0.5803, 0.08029, 0.5283, 0.1582, 0.51, 0.25, 0.5283, 0.3418, 0.5803, 0.4197, 0.6582, 0.4717])
me_tent_right_roll_tie_mesh.materials.append(mat_largecommandtentpatch)
me_tent_right_roll_tie_mesh.update()
me_tent_left_roof_seam__92_mesh = bpy.data.meshes.new('Tent_Left_Roof_Seam_-92_Mesh')
me_tent_left_roof_seam__92_mesh.from_pydata([(-92.0, -91.71, 93.51), (-92.0, -1.208, 130.5), (-92.39, -91.65, 93.36), (-92.39, -1.147, 130.4), (-92.55, -91.5, 93.0), (-92.55, -1.0, 130.0), (-92.39, -91.35, 92.64), (-92.39, -0.8528, 129.6), (-92.0, -91.29, 92.49), (-92.0, -0.7919, 129.5), (-91.61, -91.35, 92.64), (-91.61, -0.8528, 129.6), (-91.45, -91.5, 93.0), (-91.45, -1.0, 130.0), (-91.61, -91.65, 93.36), (-91.61, -1.147, 130.4)], [], [(0, 1, 3, 2), (2, 3, 5, 4), (4, 5, 7, 6), (6, 7, 9, 8), (8, 9, 11, 10), (10, 11, 13, 12), (3, 1, 15, 13, 11, 9, 7, 5), (12, 13, 15, 14), (14, 15, 1, 0), (0, 2, 4, 6, 8, 10, 12, 14)])
me_tent_left_roof_seam__92_mesh.polygons.foreach_set('use_smooth', [True] * 10)
_uv = me_tent_left_roof_seam__92_mesh.uv_layers.new(name='UVMap')
_uv.uv.foreach_set('vector', [1.0, 0.5, 1.0, 1.0, 0.875, 1.0, 0.875, 0.5, 0.875, 0.5, 0.875, 1.0, 0.75, 1.0, 0.75, 0.5, 0.75, 0.5, 0.75, 1.0, 0.625, 1.0, 0.625, 0.5, 0.625, 0.5, 0.625, 1.0, 0.5, 1.0, 0.5, 0.5, 0.5, 0.5, 0.5, 1.0, 0.375, 1.0, 0.375, 0.5, 0.375, 0.5, 0.375, 1.0, 0.25, 1.0, 0.25, 0.5, 0.4197, 0.4197, 0.25, 0.49, 0.08029, 0.4197, 0.01, 0.25, 0.08029, 0.08029, 0.25, 0.01, 0.4197, 0.08029, 0.49, 0.25, 0.25, 0.5, 0.25, 1.0, 0.125, 1.0, 0.125, 0.5, 0.125, 0.5, 0.125, 1.0, 0.0, 1.0, 0.0, 0.5, 0.75, 0.49, 0.9197, 0.4197, 0.99, 0.25, 0.9197, 0.08029, 0.75, 0.01, 0.5803, 0.08029, 0.51, 0.25, 0.5803, 0.4197])
me_tent_left_roof_seam__92_mesh.materials.append(mat_largecommandtentpatch)
me_tent_left_roof_seam__92_mesh.update()
me_tent_right_roof_seam__92_mesh = bpy.data.meshes.new('Tent_Right_Roof_Seam_-92_Mesh')
me_tent_right_roof_seam__92_mesh.from_pydata([(-92.0, 1.208, 130.5), (-92.0, 91.71, 93.51), (-92.39, 1.147, 130.4), (-92.39, 91.65, 93.36), (-92.55, 1.0, 130.0), (-92.55, 91.5, 93.0), (-92.39, 0.8528, 129.6), (-92.39, 91.35, 92.64), (-92.0, 0.7919, 129.5), (-92.0, 91.29, 92.49), (-91.61, 0.8528, 129.6), (-91.61, 91.35, 92.64), (-91.45, 1.0, 130.0), (-91.45, 91.5, 93.0), (-91.61, 1.147, 130.4), (-91.61, 91.65, 93.36)], [], [(0, 1, 3, 2), (2, 3, 5, 4), (4, 5, 7, 6), (6, 7, 9, 8), (8, 9, 11, 10), (10, 11, 13, 12), (3, 1, 15, 13, 11, 9, 7, 5), (12, 13, 15, 14), (14, 15, 1, 0), (0, 2, 4, 6, 8, 10, 12, 14)])
me_tent_right_roof_seam__92_mesh.polygons.foreach_set('use_smooth', [True] * 10)
_uv = me_tent_right_roof_seam__92_mesh.uv_layers.new(name='UVMap')
_uv.uv.foreach_set('vector', [1.0, 0.5, 1.0, 1.0, 0.875, 1.0, 0.875, 0.5, 0.875, 0.5, 0.875, 1.0, 0.75, 1.0, 0.75, 0.5, 0.75, 0.5, 0.75, 1.0, 0.625, 1.0, 0.625, 0.5, 0.625, 0.5, 0.625, 1.0, 0.5, 1.0, 0.5, 0.5, 0.5, 0.5, 0.5, 1.0, 0.375, 1.0, 0.375, 0.5, 0.375, 0.5, 0.375, 1.0, 0.25, 1.0, 0.25, 0.5, 0.4197, 0.4197, 0.25, 0.49, 0.08029, 0.4197, 0.01, 0.25, 0.08029, 0.08029, 0.25, 0.01, 0.4197, 0.08029, 0.49, 0.25, 0.25, 0.5, 0.25, 1.0, 0.125, 1.0, 0.125, 0.5, 0.125, 0.5, 0.125, 1.0, 0.0, 1.0, 0.0, 0.5, 0.75, 0.49, 0.9197, 0.4197, 0.99, 0.25, 0.9197, 0.08029, 0.75, 0.01, 0.5803, 0.08029, 0.51, 0.25, 0.5803, 0.4197])
me_tent_right_roof_seam__92_mesh.materials.append(mat_largecommandtentpatch)
me_tent_right_roof_seam__92_mesh.update()
me_tent_left_roof_seam_0_mesh = bpy.data.meshes.new('Tent_Left_Roof_Seam_0_Mesh')
me_tent_left_roof_seam_0_mesh.from_pydata([(5.408e-06, -91.71, 93.51), (-5.263e-06, -1.208, 130.5), (-0.3889, -91.65, 93.36), (-0.3889, -1.147, 130.4), (-0.55, -91.5, 93.0), (-0.55, -1.0, 130.0), (-0.3889, -91.35, 92.64), (-0.3889, -0.8528, 129.6), (5.263e-06, -91.29, 92.49), (-5.408e-06, -0.7919, 129.5), (0.3889, -91.35, 92.64), (0.3889, -0.8528, 129.6), (0.55, -91.5, 93.0), (0.55, -1.0, 130.0), (0.3889, -91.65, 93.36), (0.3889, -1.147, 130.4)], [], [(0, 1, 3, 2), (2, 3, 5, 4), (4, 5, 7, 6), (6, 7, 9, 8), (8, 9, 11, 10), (10, 11, 13, 12), (3, 1, 15, 13, 11, 9, 7, 5), (12, 13, 15, 14), (14, 15, 1, 0), (0, 2, 4, 6, 8, 10, 12, 14)])
me_tent_left_roof_seam_0_mesh.polygons.foreach_set('use_smooth', [True] * 10)
_uv = me_tent_left_roof_seam_0_mesh.uv_layers.new(name='UVMap')
_uv.uv.foreach_set('vector', [1.0, 0.5, 1.0, 1.0, 0.875, 1.0, 0.875, 0.5, 0.875, 0.5, 0.875, 1.0, 0.75, 1.0, 0.75, 0.5, 0.75, 0.5, 0.75, 1.0, 0.625, 1.0, 0.625, 0.5, 0.625, 0.5, 0.625, 1.0, 0.5, 1.0, 0.5, 0.5, 0.5, 0.5, 0.5, 1.0, 0.375, 1.0, 0.375, 0.5, 0.375, 0.5, 0.375, 1.0, 0.25, 1.0, 0.25, 0.5, 0.4197, 0.4197, 0.25, 0.49, 0.08029, 0.4197, 0.01, 0.25, 0.08029, 0.08029, 0.25, 0.01, 0.4197, 0.08029, 0.49, 0.25, 0.25, 0.5, 0.25, 1.0, 0.125, 1.0, 0.125, 0.5, 0.125, 0.5, 0.125, 1.0, 0.0, 1.0, 0.0, 0.5, 0.75, 0.49, 0.9197, 0.4197, 0.99, 0.25, 0.9197, 0.08029, 0.75, 0.01, 0.5803, 0.08029, 0.51, 0.25, 0.5803, 0.4197])
me_tent_left_roof_seam_0_mesh.materials.append(mat_largecommandtentpatch)
me_tent_left_roof_seam_0_mesh.update()
me_tent_right_roof_seam_0_mesh = bpy.data.meshes.new('Tent_Right_Roof_Seam_0_Mesh')
me_tent_right_roof_seam_0_mesh.from_pydata([(1.38e-06, 1.208, 130.5), (-1.213e-06, 91.71, 93.51), (-0.3889, 1.147, 130.4), (-0.3889, 91.65, 93.36), (-0.55, 1.0, 130.0), (-0.55, 91.5, 93.0), (-0.3889, 0.8528, 129.6), (-0.3889, 91.35, 92.64), (1.213e-06, 0.7919, 129.5), (-1.38e-06, 91.29, 92.49), (0.3889, 0.8528, 129.6), (0.3889, 91.35, 92.64), (0.55, 1.0, 130.0), (0.55, 91.5, 93.0), (0.3889, 1.147, 130.4), (0.3889, 91.65, 93.36)], [], [(0, 1, 3, 2), (2, 3, 5, 4), (4, 5, 7, 6), (6, 7, 9, 8), (8, 9, 11, 10), (10, 11, 13, 12), (3, 1, 15, 13, 11, 9, 7, 5), (12, 13, 15, 14), (14, 15, 1, 0), (0, 2, 4, 6, 8, 10, 12, 14)])
me_tent_right_roof_seam_0_mesh.polygons.foreach_set('use_smooth', [True] * 10)
_uv = me_tent_right_roof_seam_0_mesh.uv_layers.new(name='UVMap')
_uv.uv.foreach_set('vector', [1.0, 0.5, 1.0, 1.0, 0.875, 1.0, 0.875, 0.5, 0.875, 0.5, 0.875, 1.0, 0.75, 1.0, 0.75, 0.5, 0.75, 0.5, 0.75, 1.0, 0.625, 1.0, 0.625, 0.5, 0.625, 0.5, 0.625, 1.0, 0.5, 1.0, 0.5, 0.5, 0.5, 0.5, 0.5, 1.0, 0.375, 1.0, 0.375, 0.5, 0.375, 0.5, 0.375, 1.0, 0.25, 1.0, 0.25, 0.5, 0.4197, 0.4197, 0.25, 0.49, 0.08029, 0.4197, 0.01, 0.25, 0.08029, 0.08029, 0.25, 0.01, 0.4197, 0.08029, 0.49, 0.25, 0.25, 0.5, 0.25, 1.0, 0.125, 1.0, 0.125, 0.5, 0.125, 0.5, 0.125, 1.0, 0.0, 1.0, 0.0, 0.5, 0.75, 0.49, 0.9197, 0.4197, 0.99, 0.25, 0.9197, 0.08029, 0.75, 0.01, 0.5803, 0.08029, 0.51, 0.25, 0.5803, 0.4197])
me_tent_right_roof_seam_0_mesh.materials.append(mat_largecommandtentpatch)
me_tent_right_roof_seam_0_mesh.update()
me_tent_left_roof_seam_92_mesh = bpy.data.meshes.new('Tent_Left_Roof_Seam_92_Mesh')
me_tent_left_roof_seam_92_mesh.from_pydata([(92.0, -91.71, 93.51), (92.0, -1.208, 130.5), (91.61, -91.65, 93.36), (91.61, -1.147, 130.4), (91.45, -91.5, 93.0), (91.45, -1.0, 130.0), (91.61, -91.35, 92.64), (91.61, -0.8528, 129.6), (92.0, -91.29, 92.49), (92.0, -0.7919, 129.5), (92.39, -91.35, 92.64), (92.39, -0.8528, 129.6), (92.55, -91.5, 93.0), (92.55, -1.0, 130.0), (92.39, -91.65, 93.36), (92.39, -1.147, 130.4)], [], [(0, 1, 3, 2), (2, 3, 5, 4), (4, 5, 7, 6), (6, 7, 9, 8), (8, 9, 11, 10), (10, 11, 13, 12), (3, 1, 15, 13, 11, 9, 7, 5), (12, 13, 15, 14), (14, 15, 1, 0), (0, 2, 4, 6, 8, 10, 12, 14)])
me_tent_left_roof_seam_92_mesh.polygons.foreach_set('use_smooth', [True] * 10)
_uv = me_tent_left_roof_seam_92_mesh.uv_layers.new(name='UVMap')
_uv.uv.foreach_set('vector', [1.0, 0.5, 1.0, 1.0, 0.875, 1.0, 0.875, 0.5, 0.875, 0.5, 0.875, 1.0, 0.75, 1.0, 0.75, 0.5, 0.75, 0.5, 0.75, 1.0, 0.625, 1.0, 0.625, 0.5, 0.625, 0.5, 0.625, 1.0, 0.5, 1.0, 0.5, 0.5, 0.5, 0.5, 0.5, 1.0, 0.375, 1.0, 0.375, 0.5, 0.375, 0.5, 0.375, 1.0, 0.25, 1.0, 0.25, 0.5, 0.4197, 0.4197, 0.25, 0.49, 0.08029, 0.4197, 0.01, 0.25, 0.08029, 0.08029, 0.25, 0.01, 0.4197, 0.08029, 0.49, 0.25, 0.25, 0.5, 0.25, 1.0, 0.125, 1.0, 0.125, 0.5, 0.125, 0.5, 0.125, 1.0, 0.0, 1.0, 0.0, 0.5, 0.75, 0.49, 0.9197, 0.4197, 0.99, 0.25, 0.9197, 0.08029, 0.75, 0.01, 0.5803, 0.08029, 0.51, 0.25, 0.5803, 0.4197])
me_tent_left_roof_seam_92_mesh.materials.append(mat_largecommandtentpatch)
me_tent_left_roof_seam_92_mesh.update()
me_tent_right_roof_seam_92_mesh = bpy.data.meshes.new('Tent_Right_Roof_Seam_92_Mesh')
me_tent_right_roof_seam_92_mesh.from_pydata([(92.0, 1.208, 130.5), (92.0, 91.71, 93.51), (91.61, 1.147, 130.4), (91.61, 91.65, 93.36), (91.45, 1.0, 130.0), (91.45, 91.5, 93.0), (91.61, 0.8528, 129.6), (91.61, 91.35, 92.64), (92.0, 0.7919, 129.5), (92.0, 91.29, 92.49), (92.39, 0.8528, 129.6), (92.39, 91.35, 92.64), (92.55, 1.0, 130.0), (92.55, 91.5, 93.0), (92.39, 1.147, 130.4), (92.39, 91.65, 93.36)], [], [(0, 1, 3, 2), (2, 3, 5, 4), (4, 5, 7, 6), (6, 7, 9, 8), (8, 9, 11, 10), (10, 11, 13, 12), (3, 1, 15, 13, 11, 9, 7, 5), (12, 13, 15, 14), (14, 15, 1, 0), (0, 2, 4, 6, 8, 10, 12, 14)])
me_tent_right_roof_seam_92_mesh.polygons.foreach_set('use_smooth', [True] * 10)
_uv = me_tent_right_roof_seam_92_mesh.uv_layers.new(name='UVMap')
_uv.uv.foreach_set('vector', [1.0, 0.5, 1.0, 1.0, 0.875, 1.0, 0.875, 0.5, 0.875, 0.5, 0.875, 1.0, 0.75, 1.0, 0.75, 0.5, 0.75, 0.5, 0.75, 1.0, 0.625, 1.0, 0.625, 0.5, 0.625, 0.5, 0.625, 1.0, 0.5, 1.0, 0.5, 0.5, 0.5, 0.5, 0.5, 1.0, 0.375, 1.0, 0.375, 0.5, 0.375, 0.5, 0.375, 1.0, 0.25, 1.0, 0.25, 0.5, 0.4197, 0.4197, 0.25, 0.49, 0.08029, 0.4197, 0.01, 0.25, 0.08029, 0.08029, 0.25, 0.01, 0.4197, 0.08029, 0.49, 0.25, 0.25, 0.5, 0.25, 1.0, 0.125, 1.0, 0.125, 0.5, 0.125, 0.5, 0.125, 1.0, 0.0, 1.0, 0.0, 0.5, 0.75, 0.49, 0.9197, 0.4197, 0.99, 0.25, 0.9197, 0.08029, 0.75, 0.01, 0.5803, 0.08029, 0.51, 0.25, 0.5803, 0.4197])
me_tent_right_roof_seam_92_mesh.materials.append(mat_largecommandtentpatch)
me_tent_right_roof_seam_92_mesh.update()
me_tent_roof_patch_a_mesh = bpy.data.meshes.new('Tent_Roof_Patch_A_Mesh')
me_tent_roof_patch_a_mesh.from_pydata([(-92.0, -64.07, 104.2), (-52.0, -64.07, 104.2), (-49.0, -42.07, 113.2), (-88.0, -42.07, 113.2), (-92.0, -63.93, 103.8), (-52.0, -63.93, 103.8), (-49.0, -41.93, 112.8), (-88.0, -41.93, 112.8)], [], [(0, 1, 2, 3), (7, 6, 5, 4), (0, 1, 5, 4), (1, 2, 6, 5), (2, 3, 7, 6), (3, 0, 4, 7)])
me_tent_roof_patch_a_mesh.polygons.foreach_set('use_smooth', [True] * 6)
_uv = me_tent_roof_patch_a_mesh.uv_layers.new(name='TentUV')
_uv.uv.foreach_set('vector', [-1.917, -1.335, -1.083, -1.335, -1.021, -0.8764, -1.833, -0.8764, -1.833, -0.8736, -1.021, -0.8736, -1.083, -1.332, -1.917, -1.332, -1.917, -1.335, -1.083, -1.335, -1.083, -1.332, -1.917, -1.332, -1.083, -1.335, -1.021, -0.8764, -1.021, -0.8736, -1.083, -1.332, -1.021, -0.8764, -1.833, -0.8764, -1.833, -0.8736, -1.021, -0.8736, -1.833, -0.8764, -1.917, -1.335, -1.917, -1.332, -1.833, -0.8736])
me_tent_roof_patch_a_mesh.materials.append(mat_largecommandtentpatch)
me_tent_roof_patch_a_mesh.update()
me_tent_roof_patch_b_mesh = bpy.data.meshes.new('Tent_Roof_Patch_B_Mesh')
me_tent_roof_patch_b_mesh.from_pydata([(48.0, 42.07, 113.2), (88.0, 42.07, 113.2), (92.0, 68.07, 102.7), (52.0, 68.07, 102.7), (48.0, 41.93, 112.8), (88.0, 41.93, 112.8), (92.0, 67.93, 102.3), (52.0, 67.93, 102.3)], [], [(0, 1, 2, 3), (7, 6, 5, 4), (0, 1, 5, 4), (1, 2, 6, 5), (2, 3, 7, 6), (3, 0, 4, 7)])
me_tent_roof_patch_b_mesh.polygons.foreach_set('use_smooth', [True] * 6)
_uv = me_tent_roof_patch_b_mesh.uv_layers.new(name='TentUV')
_uv.uv.foreach_set('vector', [1.0, 0.8764, 1.833, 0.8764, 1.917, 1.418, 1.083, 1.418, 1.083, 1.415, 1.917, 1.415, 1.833, 0.8736, 1.0, 0.8736, 1.0, 0.8764, 1.833, 0.8764, 1.833, 0.8736, 1.0, 0.8736, 1.833, 0.8764, 1.917, 1.418, 1.917, 1.415, 1.833, 0.8736, 1.917, 1.418, 1.083, 1.418, 1.083, 1.415, 1.917, 1.415, 1.083, 1.418, 1.0, 0.8764, 1.0, 0.8736, 1.083, 1.415])
me_tent_roof_patch_b_mesh.materials.append(mat_largecommandtentpatch)
me_tent_roof_patch_b_mesh.update()
me_tent_back_patch_mesh = bpy.data.meshes.new('Tent_Back_Patch_Mesh')
me_tent_back_patch_mesh.from_pydata([(171.2, -38.0, 40.0), (171.2, 4.0, 40.0), (171.2, 4.0, 71.0), (171.2, -38.0, 71.0), (170.8, -38.0, 40.0), (170.8, 4.0, 40.0), (170.8, 4.0, 71.0), (170.8, -38.0, 71.0)], [], [(0, 1, 2, 3), (7, 6, 5, 4), (0, 1, 5, 4), (1, 2, 6, 5), (2, 3, 7, 6), (3, 0, 4, 7)])
me_tent_back_patch_mesh.polygons.foreach_set('use_smooth', [True] * 6)
_uv = me_tent_back_patch_mesh.uv_layers.new(name='TentUV')
_uv.uv.foreach_set('vector', [3.566, -0.7917, 3.566, 0.08333, 3.566, 0.08333, 3.566, -0.7917, 3.559, -0.7917, 3.559, 0.08333, 3.559, 0.08333, 3.559, -0.7917, 3.566, -0.7917, 3.566, 0.08333, 3.559, 0.08333, 3.559, -0.7917, 3.566, 0.08333, 3.566, 0.08333, 3.559, 0.08333, 3.559, 0.08333, 3.566, 0.08333, 3.566, -0.7917, 3.559, -0.7917, 3.559, 0.08333, 3.566, -0.7917, 3.566, -0.7917, 3.559, -0.7917, 3.559, -0.7917])
me_tent_back_patch_mesh.materials.append(mat_largecommandtentpatch)
me_tent_back_patch_mesh.update()
me_tent_corner_pole_1_mesh = bpy.data.meshes.new('Tent_Corner_Pole_1_Mesh')
me_tent_corner_pole_1_mesh.from_pydata([(-170.0, -94.4, 0.0), (-170.0, -94.4, 92.0), (-170.9, -94.22, 0.0), (-170.9, -94.22, 92.0), (-171.7, -93.7, 0.0), (-171.7, -93.7, 92.0), (-172.2, -92.92, 0.0), (-172.2, -92.92, 92.0), (-172.4, -92.0, 0.0), (-172.4, -92.0, 92.0), (-172.2, -91.08, 0.0), (-172.2, -91.08, 92.0), (-171.7, -90.3, 0.0), (-171.7, -90.3, 92.0), (-170.9, -89.78, 0.0), (-170.9, -89.78, 92.0), (-170.0, -89.6, 0.0), (-170.0, -89.6, 92.0), (-169.1, -89.78, 0.0), (-169.1, -89.78, 92.0), (-168.3, -90.3, 0.0), (-168.3, -90.3, 92.0), (-167.8, -91.08, 0.0), (-167.8, -91.08, 92.0), (-167.6, -92.0, 0.0), (-167.6, -92.0, 92.0), (-167.8, -92.92, 0.0), (-167.8, -92.92, 92.0), (-168.3, -93.7, 0.0), (-168.3, -93.7, 92.0), (-169.1, -94.22, 0.0), (-169.1, -94.22, 92.0)], [], [(0, 1, 3, 2), (2, 3, 5, 4), (4, 5, 7, 6), (6, 7, 9, 8), (8, 9, 11, 10), (10, 11, 13, 12), (12, 13, 15, 14), (14, 15, 17, 16), (16, 17, 19, 18), (18, 19, 21, 20), (20, 21, 23, 22), (22, 23, 25, 24), (24, 25, 27, 26), (26, 27, 29, 28), (3, 1, 31, 29, 27, 25, 23, 21, 19, 17, 15, 13, 11, 9, 7, 5), (28, 29, 31, 30), (30, 31, 1, 0), (0, 2, 4, 6, 8, 10, 12, 14, 16, 18, 20, 22, 24, 26, 28, 30)])
me_tent_corner_pole_1_mesh.polygons.foreach_set('use_smooth', [True] * 18)
_uv = me_tent_corner_pole_1_mesh.uv_layers.new(name='UVMap')
_uv.uv.foreach_set('vector', [1.0, 0.5, 1.0, 1.0, 0.9375, 1.0, 0.9375, 0.5, 0.9375, 0.5, 0.9375, 1.0, 0.875, 1.0, 0.875, 0.5, 0.875, 0.5, 0.875, 1.0, 0.8125, 1.0, 0.8125, 0.5, 0.8125, 0.5, 0.8125, 1.0, 0.75, 1.0, 0.75, 0.5, 0.75, 0.5, 0.75, 1.0, 0.6875, 1.0, 0.6875, 0.5, 0.6875, 0.5, 0.6875, 1.0, 0.625, 1.0, 0.625, 0.5, 0.625, 0.5, 0.625, 1.0, 0.5625, 1.0, 0.5625, 0.5, 0.5625, 0.5, 0.5625, 1.0, 0.5, 1.0, 0.5, 0.5, 0.5, 0.5, 0.5, 1.0, 0.4375, 1.0, 0.4375, 0.5, 0.4375, 0.5, 0.4375, 1.0, 0.375, 1.0, 0.375, 0.5, 0.375, 0.5, 0.375, 1.0, 0.3125, 1.0, 0.3125, 0.5, 0.3125, 0.5, 0.3125, 1.0, 0.25, 1.0, 0.25, 0.5, 0.25, 0.5, 0.25, 1.0, 0.1875, 1.0, 0.1875, 0.5, 0.1875, 0.5, 0.1875, 1.0, 0.125, 1.0, 0.125, 0.5, 0.3418, 0.4717, 0.25, 0.49, 0.1582, 0.4717, 0.08029, 0.4197, 0.02827, 0.3418, 0.01, 0.25, 0.02827, 0.1582, 0.08029, 0.08029, 0.1582, 0.02827, 0.25, 0.01, 0.3418, 0.02827, 0.4197, 0.08029, 0.4717, 0.1582, 0.49, 0.25, 0.4717, 0.3418, 0.4197, 0.4197, 0.125, 0.5, 0.125, 1.0, 0.0625, 1.0, 0.0625, 0.5, 0.0625, 0.5, 0.0625, 1.0, 0.0, 1.0, 0.0, 0.5, 0.75, 0.49, 0.8418, 0.4717, 0.9197, 0.4197, 0.9717, 0.3418, 0.99, 0.25, 0.9717, 0.1582, 0.9197, 0.08029, 0.8418, 0.02827, 0.75, 0.01, 0.6582, 0.02827, 0.5803, 0.08029, 0.5283, 0.1582, 0.51, 0.25, 0.5283, 0.3418, 0.5803, 0.4197, 0.6582, 0.4717])
me_tent_corner_pole_1_mesh.materials.append(mat_largecommandtentpole)
me_tent_corner_pole_1_mesh.update()
me_tent_corner_pole_2_mesh = bpy.data.meshes.new('Tent_Corner_Pole_2_Mesh')
me_tent_corner_pole_2_mesh.from_pydata([(-170.0, 89.6, 0.0), (-170.0, 89.6, 92.0), (-170.9, 89.78, 0.0), (-170.9, 89.78, 92.0), (-171.7, 90.3, 0.0), (-171.7, 90.3, 92.0), (-172.2, 91.08, 0.0), (-172.2, 91.08, 92.0), (-172.4, 92.0, 0.0), (-172.4, 92.0, 92.0), (-172.2, 92.92, 0.0), (-172.2, 92.92, 92.0), (-171.7, 93.7, 0.0), (-171.7, 93.7, 92.0), (-170.9, 94.22, 0.0), (-170.9, 94.22, 92.0), (-170.0, 94.4, 0.0), (-170.0, 94.4, 92.0), (-169.1, 94.22, 0.0), (-169.1, 94.22, 92.0), (-168.3, 93.7, 0.0), (-168.3, 93.7, 92.0), (-167.8, 92.92, 0.0), (-167.8, 92.92, 92.0), (-167.6, 92.0, 0.0), (-167.6, 92.0, 92.0), (-167.8, 91.08, 0.0), (-167.8, 91.08, 92.0), (-168.3, 90.3, 0.0), (-168.3, 90.3, 92.0), (-169.1, 89.78, 0.0), (-169.1, 89.78, 92.0)], [], [(0, 1, 3, 2), (2, 3, 5, 4), (4, 5, 7, 6), (6, 7, 9, 8), (8, 9, 11, 10), (10, 11, 13, 12), (12, 13, 15, 14), (14, 15, 17, 16), (16, 17, 19, 18), (18, 19, 21, 20), (20, 21, 23, 22), (22, 23, 25, 24), (24, 25, 27, 26), (26, 27, 29, 28), (3, 1, 31, 29, 27, 25, 23, 21, 19, 17, 15, 13, 11, 9, 7, 5), (28, 29, 31, 30), (30, 31, 1, 0), (0, 2, 4, 6, 8, 10, 12, 14, 16, 18, 20, 22, 24, 26, 28, 30)])
me_tent_corner_pole_2_mesh.polygons.foreach_set('use_smooth', [True] * 18)
_uv = me_tent_corner_pole_2_mesh.uv_layers.new(name='UVMap')
_uv.uv.foreach_set('vector', [1.0, 0.5, 1.0, 1.0, 0.9375, 1.0, 0.9375, 0.5, 0.9375, 0.5, 0.9375, 1.0, 0.875, 1.0, 0.875, 0.5, 0.875, 0.5, 0.875, 1.0, 0.8125, 1.0, 0.8125, 0.5, 0.8125, 0.5, 0.8125, 1.0, 0.75, 1.0, 0.75, 0.5, 0.75, 0.5, 0.75, 1.0, 0.6875, 1.0, 0.6875, 0.5, 0.6875, 0.5, 0.6875, 1.0, 0.625, 1.0, 0.625, 0.5, 0.625, 0.5, 0.625, 1.0, 0.5625, 1.0, 0.5625, 0.5, 0.5625, 0.5, 0.5625, 1.0, 0.5, 1.0, 0.5, 0.5, 0.5, 0.5, 0.5, 1.0, 0.4375, 1.0, 0.4375, 0.5, 0.4375, 0.5, 0.4375, 1.0, 0.375, 1.0, 0.375, 0.5, 0.375, 0.5, 0.375, 1.0, 0.3125, 1.0, 0.3125, 0.5, 0.3125, 0.5, 0.3125, 1.0, 0.25, 1.0, 0.25, 0.5, 0.25, 0.5, 0.25, 1.0, 0.1875, 1.0, 0.1875, 0.5, 0.1875, 0.5, 0.1875, 1.0, 0.125, 1.0, 0.125, 0.5, 0.3418, 0.4717, 0.25, 0.49, 0.1582, 0.4717, 0.08029, 0.4197, 0.02827, 0.3418, 0.01, 0.25, 0.02827, 0.1582, 0.08029, 0.08029, 0.1582, 0.02827, 0.25, 0.01, 0.3418, 0.02827, 0.4197, 0.08029, 0.4717, 0.1582, 0.49, 0.25, 0.4717, 0.3418, 0.4197, 0.4197, 0.125, 0.5, 0.125, 1.0, 0.0625, 1.0, 0.0625, 0.5, 0.0625, 0.5, 0.0625, 1.0, 0.0, 1.0, 0.0, 0.5, 0.75, 0.49, 0.8418, 0.4717, 0.9197, 0.4197, 0.9717, 0.3418, 0.99, 0.25, 0.9717, 0.1582, 0.9197, 0.08029, 0.8418, 0.02827, 0.75, 0.01, 0.6582, 0.02827, 0.5803, 0.08029, 0.5283, 0.1582, 0.51, 0.25, 0.5283, 0.3418, 0.5803, 0.4197, 0.6582, 0.4717])
me_tent_corner_pole_2_mesh.materials.append(mat_largecommandtentpole)
me_tent_corner_pole_2_mesh.update()
me_tent_corner_pole_3_mesh = bpy.data.meshes.new('Tent_Corner_Pole_3_Mesh')
me_tent_corner_pole_3_mesh.from_pydata([(170.0, -94.4, 0.0), (170.0, -94.4, 92.0), (169.1, -94.22, 0.0), (169.1, -94.22, 92.0), (168.3, -93.7, 0.0), (168.3, -93.7, 92.0), (167.8, -92.92, 0.0), (167.8, -92.92, 92.0), (167.6, -92.0, 0.0), (167.6, -92.0, 92.0), (167.8, -91.08, 0.0), (167.8, -91.08, 92.0), (168.3, -90.3, 0.0), (168.3, -90.3, 92.0), (169.1, -89.78, 0.0), (169.1, -89.78, 92.0), (170.0, -89.6, 0.0), (170.0, -89.6, 92.0), (170.9, -89.78, 0.0), (170.9, -89.78, 92.0), (171.7, -90.3, 0.0), (171.7, -90.3, 92.0), (172.2, -91.08, 0.0), (172.2, -91.08, 92.0), (172.4, -92.0, 0.0), (172.4, -92.0, 92.0), (172.2, -92.92, 0.0), (172.2, -92.92, 92.0), (171.7, -93.7, 0.0), (171.7, -93.7, 92.0), (170.9, -94.22, 0.0), (170.9, -94.22, 92.0)], [], [(0, 1, 3, 2), (2, 3, 5, 4), (4, 5, 7, 6), (6, 7, 9, 8), (8, 9, 11, 10), (10, 11, 13, 12), (12, 13, 15, 14), (14, 15, 17, 16), (16, 17, 19, 18), (18, 19, 21, 20), (20, 21, 23, 22), (22, 23, 25, 24), (24, 25, 27, 26), (26, 27, 29, 28), (3, 1, 31, 29, 27, 25, 23, 21, 19, 17, 15, 13, 11, 9, 7, 5), (28, 29, 31, 30), (30, 31, 1, 0), (0, 2, 4, 6, 8, 10, 12, 14, 16, 18, 20, 22, 24, 26, 28, 30)])
me_tent_corner_pole_3_mesh.polygons.foreach_set('use_smooth', [True] * 18)
_uv = me_tent_corner_pole_3_mesh.uv_layers.new(name='UVMap')
_uv.uv.foreach_set('vector', [1.0, 0.5, 1.0, 1.0, 0.9375, 1.0, 0.9375, 0.5, 0.9375, 0.5, 0.9375, 1.0, 0.875, 1.0, 0.875, 0.5, 0.875, 0.5, 0.875, 1.0, 0.8125, 1.0, 0.8125, 0.5, 0.8125, 0.5, 0.8125, 1.0, 0.75, 1.0, 0.75, 0.5, 0.75, 0.5, 0.75, 1.0, 0.6875, 1.0, 0.6875, 0.5, 0.6875, 0.5, 0.6875, 1.0, 0.625, 1.0, 0.625, 0.5, 0.625, 0.5, 0.625, 1.0, 0.5625, 1.0, 0.5625, 0.5, 0.5625, 0.5, 0.5625, 1.0, 0.5, 1.0, 0.5, 0.5, 0.5, 0.5, 0.5, 1.0, 0.4375, 1.0, 0.4375, 0.5, 0.4375, 0.5, 0.4375, 1.0, 0.375, 1.0, 0.375, 0.5, 0.375, 0.5, 0.375, 1.0, 0.3125, 1.0, 0.3125, 0.5, 0.3125, 0.5, 0.3125, 1.0, 0.25, 1.0, 0.25, 0.5, 0.25, 0.5, 0.25, 1.0, 0.1875, 1.0, 0.1875, 0.5, 0.1875, 0.5, 0.1875, 1.0, 0.125, 1.0, 0.125, 0.5, 0.3418, 0.4717, 0.25, 0.49, 0.1582, 0.4717, 0.08029, 0.4197, 0.02827, 0.3418, 0.01, 0.25, 0.02827, 0.1582, 0.08029, 0.08029, 0.1582, 0.02827, 0.25, 0.01, 0.3418, 0.02827, 0.4197, 0.08029, 0.4717, 0.1582, 0.49, 0.25, 0.4717, 0.3418, 0.4197, 0.4197, 0.125, 0.5, 0.125, 1.0, 0.0625, 1.0, 0.0625, 0.5, 0.0625, 0.5, 0.0625, 1.0, 0.0, 1.0, 0.0, 0.5, 0.75, 0.49, 0.8418, 0.4717, 0.9197, 0.4197, 0.9717, 0.3418, 0.99, 0.25, 0.9717, 0.1582, 0.9197, 0.08029, 0.8418, 0.02827, 0.75, 0.01, 0.6582, 0.02827, 0.5803, 0.08029, 0.5283, 0.1582, 0.51, 0.25, 0.5283, 0.3418, 0.5803, 0.4197, 0.6582, 0.4717])
me_tent_corner_pole_3_mesh.materials.append(mat_largecommandtentpole)
me_tent_corner_pole_3_mesh.update()
me_tent_corner_pole_4_mesh = bpy.data.meshes.new('Tent_Corner_Pole_4_Mesh')
me_tent_corner_pole_4_mesh.from_pydata([(170.0, 89.6, 0.0), (170.0, 89.6, 92.0), (169.1, 89.78, 0.0), (169.1, 89.78, 92.0), (168.3, 90.3, 0.0), (168.3, 90.3, 92.0), (167.8, 91.08, 0.0), (167.8, 91.08, 92.0), (167.6, 92.0, 0.0), (167.6, 92.0, 92.0), (167.8, 92.92, 0.0), (167.8, 92.92, 92.0), (168.3, 93.7, 0.0), (168.3, 93.7, 92.0), (169.1, 94.22, 0.0), (169.1, 94.22, 92.0), (170.0, 94.4, 0.0), (170.0, 94.4, 92.0), (170.9, 94.22, 0.0), (170.9, 94.22, 92.0), (171.7, 93.7, 0.0), (171.7, 93.7, 92.0), (172.2, 92.92, 0.0), (172.2, 92.92, 92.0), (172.4, 92.0, 0.0), (172.4, 92.0, 92.0), (172.2, 91.08, 0.0), (172.2, 91.08, 92.0), (171.7, 90.3, 0.0), (171.7, 90.3, 92.0), (170.9, 89.78, 0.0), (170.9, 89.78, 92.0)], [], [(0, 1, 3, 2), (2, 3, 5, 4), (4, 5, 7, 6), (6, 7, 9, 8), (8, 9, 11, 10), (10, 11, 13, 12), (12, 13, 15, 14), (14, 15, 17, 16), (16, 17, 19, 18), (18, 19, 21, 20), (20, 21, 23, 22), (22, 23, 25, 24), (24, 25, 27, 26), (26, 27, 29, 28), (3, 1, 31, 29, 27, 25, 23, 21, 19, 17, 15, 13, 11, 9, 7, 5), (28, 29, 31, 30), (30, 31, 1, 0), (0, 2, 4, 6, 8, 10, 12, 14, 16, 18, 20, 22, 24, 26, 28, 30)])
me_tent_corner_pole_4_mesh.polygons.foreach_set('use_smooth', [True] * 18)
_uv = me_tent_corner_pole_4_mesh.uv_layers.new(name='UVMap')
_uv.uv.foreach_set('vector', [1.0, 0.5, 1.0, 1.0, 0.9375, 1.0, 0.9375, 0.5, 0.9375, 0.5, 0.9375, 1.0, 0.875, 1.0, 0.875, 0.5, 0.875, 0.5, 0.875, 1.0, 0.8125, 1.0, 0.8125, 0.5, 0.8125, 0.5, 0.8125, 1.0, 0.75, 1.0, 0.75, 0.5, 0.75, 0.5, 0.75, 1.0, 0.6875, 1.0, 0.6875, 0.5, 0.6875, 0.5, 0.6875, 1.0, 0.625, 1.0, 0.625, 0.5, 0.625, 0.5, 0.625, 1.0, 0.5625, 1.0, 0.5625, 0.5, 0.5625, 0.5, 0.5625, 1.0, 0.5, 1.0, 0.5, 0.5, 0.5, 0.5, 0.5, 1.0, 0.4375, 1.0, 0.4375, 0.5, 0.4375, 0.5, 0.4375, 1.0, 0.375, 1.0, 0.375, 0.5, 0.375, 0.5, 0.375, 1.0, 0.3125, 1.0, 0.3125, 0.5, 0.3125, 0.5, 0.3125, 1.0, 0.25, 1.0, 0.25, 0.5, 0.25, 0.5, 0.25, 1.0, 0.1875, 1.0, 0.1875, 0.5, 0.1875, 0.5, 0.1875, 1.0, 0.125, 1.0, 0.125, 0.5, 0.3418, 0.4717, 0.25, 0.49, 0.1582, 0.4717, 0.08029, 0.4197, 0.02827, 0.3418, 0.01, 0.25, 0.02827, 0.1582, 0.08029, 0.08029, 0.1582, 0.02827, 0.25, 0.01, 0.3418, 0.02827, 0.4197, 0.08029, 0.4717, 0.1582, 0.49, 0.25, 0.4717, 0.3418, 0.4197, 0.4197, 0.125, 0.5, 0.125, 1.0, 0.0625, 1.0, 0.0625, 0.5, 0.0625, 0.5, 0.0625, 1.0, 0.0, 1.0, 0.0, 0.5, 0.75, 0.49, 0.8418, 0.4717, 0.9197, 0.4197, 0.9717, 0.3418, 0.99, 0.25, 0.9717, 0.1582, 0.9197, 0.08029, 0.8418, 0.02827, 0.75, 0.01, 0.6582, 0.02827, 0.5803, 0.08029, 0.5283, 0.1582, 0.51, 0.25, 0.5283, 0.3418, 0.5803, 0.4197, 0.6582, 0.4717])
me_tent_corner_pole_4_mesh.materials.append(mat_largecommandtentpole)
me_tent_corner_pole_4_mesh.update()
me_tent_front_ridge_post_mesh = bpy.data.meshes.new('Tent_Front_Ridge_Post_Mesh')
me_tent_front_ridge_post_mesh.from_pydata([(-170.0, -2.5, 0.0), (-170.0, -2.5, 129.4), (-171.0, -2.31, 0.0), (-171.0, -2.31, 129.4), (-171.8, -1.768, 0.0), (-171.8, -1.768, 129.4), (-172.3, -0.9567, 0.0), (-172.3, -0.9567, 129.4), (-172.5, -3.775e-07, 0.0), (-172.5, -3.775e-07, 129.4), (-172.3, 0.9567, 0.0), (-172.3, 0.9567, 129.4), (-171.8, 1.768, 0.0), (-171.8, 1.768, 129.4), (-171.0, 2.31, 0.0), (-171.0, 2.31, 129.4), (-170.0, 2.5, 0.0), (-170.0, 2.5, 129.4), (-169.0, 2.31, 0.0), (-169.0, 2.31, 129.4), (-168.2, 1.768, 0.0), (-168.2, 1.768, 129.4), (-167.7, 0.9567, 0.0), (-167.7, 0.9567, 129.4), (-167.5, 3.775e-07, 0.0), (-167.5, 3.775e-07, 129.4), (-167.7, -0.9567, 0.0), (-167.7, -0.9567, 129.4), (-168.2, -1.768, 0.0), (-168.2, -1.768, 129.4), (-169.0, -2.31, 0.0), (-169.0, -2.31, 129.4)], [], [(0, 1, 3, 2), (2, 3, 5, 4), (4, 5, 7, 6), (6, 7, 9, 8), (8, 9, 11, 10), (10, 11, 13, 12), (12, 13, 15, 14), (14, 15, 17, 16), (16, 17, 19, 18), (18, 19, 21, 20), (20, 21, 23, 22), (22, 23, 25, 24), (24, 25, 27, 26), (26, 27, 29, 28), (3, 1, 31, 29, 27, 25, 23, 21, 19, 17, 15, 13, 11, 9, 7, 5), (28, 29, 31, 30), (30, 31, 1, 0), (0, 2, 4, 6, 8, 10, 12, 14, 16, 18, 20, 22, 24, 26, 28, 30)])
me_tent_front_ridge_post_mesh.polygons.foreach_set('use_smooth', [True] * 18)
_uv = me_tent_front_ridge_post_mesh.uv_layers.new(name='UVMap')
_uv.uv.foreach_set('vector', [1.0, 0.5, 1.0, 1.0, 0.9375, 1.0, 0.9375, 0.5, 0.9375, 0.5, 0.9375, 1.0, 0.875, 1.0, 0.875, 0.5, 0.875, 0.5, 0.875, 1.0, 0.8125, 1.0, 0.8125, 0.5, 0.8125, 0.5, 0.8125, 1.0, 0.75, 1.0, 0.75, 0.5, 0.75, 0.5, 0.75, 1.0, 0.6875, 1.0, 0.6875, 0.5, 0.6875, 0.5, 0.6875, 1.0, 0.625, 1.0, 0.625, 0.5, 0.625, 0.5, 0.625, 1.0, 0.5625, 1.0, 0.5625, 0.5, 0.5625, 0.5, 0.5625, 1.0, 0.5, 1.0, 0.5, 0.5, 0.5, 0.5, 0.5, 1.0, 0.4375, 1.0, 0.4375, 0.5, 0.4375, 0.5, 0.4375, 1.0, 0.375, 1.0, 0.375, 0.5, 0.375, 0.5, 0.375, 1.0, 0.3125, 1.0, 0.3125, 0.5, 0.3125, 0.5, 0.3125, 1.0, 0.25, 1.0, 0.25, 0.5, 0.25, 0.5, 0.25, 1.0, 0.1875, 1.0, 0.1875, 0.5, 0.1875, 0.5, 0.1875, 1.0, 0.125, 1.0, 0.125, 0.5, 0.3418, 0.4717, 0.25, 0.49, 0.1582, 0.4717, 0.08029, 0.4197, 0.02827, 0.3418, 0.01, 0.25, 0.02827, 0.1582, 0.08029, 0.08029, 0.1582, 0.02827, 0.25, 0.01, 0.3418, 0.02827, 0.4197, 0.08029, 0.4717, 0.1582, 0.49, 0.25, 0.4717, 0.3418, 0.4197, 0.4197, 0.125, 0.5, 0.125, 1.0, 0.0625, 1.0, 0.0625, 0.5, 0.0625, 0.5, 0.0625, 1.0, 0.0, 1.0, 0.0, 0.5, 0.75, 0.49, 0.8418, 0.4717, 0.9197, 0.4197, 0.9717, 0.3418, 0.99, 0.25, 0.9717, 0.1582, 0.9197, 0.08029, 0.8418, 0.02827, 0.75, 0.01, 0.6582, 0.02827, 0.5803, 0.08029, 0.5283, 0.1582, 0.51, 0.25, 0.5283, 0.3418, 0.5803, 0.4197, 0.6582, 0.4717])
me_tent_front_ridge_post_mesh.materials.append(mat_largecommandtentpole)
me_tent_front_ridge_post_mesh.update()
me_tent_back_ridge_post_mesh = bpy.data.meshes.new('Tent_Back_Ridge_Post_Mesh')
me_tent_back_ridge_post_mesh.from_pydata([(170.0, -2.5, 0.0), (170.0, -2.5, 129.4), (169.0, -2.31, 0.0), (169.0, -2.31, 129.4), (168.2, -1.768, 0.0), (168.2, -1.768, 129.4), (167.7, -0.9567, 0.0), (167.7, -0.9567, 129.4), (167.5, -3.775e-07, 0.0), (167.5, -3.775e-07, 129.4), (167.7, 0.9567, 0.0), (167.7, 0.9567, 129.4), (168.2, 1.768, 0.0), (168.2, 1.768, 129.4), (169.0, 2.31, 0.0), (169.0, 2.31, 129.4), (170.0, 2.5, 0.0), (170.0, 2.5, 129.4), (171.0, 2.31, 0.0), (171.0, 2.31, 129.4), (171.8, 1.768, 0.0), (171.8, 1.768, 129.4), (172.3, 0.9567, 0.0), (172.3, 0.9567, 129.4), (172.5, 3.775e-07, 0.0), (172.5, 3.775e-07, 129.4), (172.3, -0.9567, 0.0), (172.3, -0.9567, 129.4), (171.8, -1.768, 0.0), (171.8, -1.768, 129.4), (171.0, -2.31, 0.0), (171.0, -2.31, 129.4)], [], [(0, 1, 3, 2), (2, 3, 5, 4), (4, 5, 7, 6), (6, 7, 9, 8), (8, 9, 11, 10), (10, 11, 13, 12), (12, 13, 15, 14), (14, 15, 17, 16), (16, 17, 19, 18), (18, 19, 21, 20), (20, 21, 23, 22), (22, 23, 25, 24), (24, 25, 27, 26), (26, 27, 29, 28), (3, 1, 31, 29, 27, 25, 23, 21, 19, 17, 15, 13, 11, 9, 7, 5), (28, 29, 31, 30), (30, 31, 1, 0), (0, 2, 4, 6, 8, 10, 12, 14, 16, 18, 20, 22, 24, 26, 28, 30)])
me_tent_back_ridge_post_mesh.polygons.foreach_set('use_smooth', [True] * 18)
_uv = me_tent_back_ridge_post_mesh.uv_layers.new(name='UVMap')
_uv.uv.foreach_set('vector', [1.0, 0.5, 1.0, 1.0, 0.9375, 1.0, 0.9375, 0.5, 0.9375, 0.5, 0.9375, 1.0, 0.875, 1.0, 0.875, 0.5, 0.875, 0.5, 0.875, 1.0, 0.8125, 1.0, 0.8125, 0.5, 0.8125, 0.5, 0.8125, 1.0, 0.75, 1.0, 0.75, 0.5, 0.75, 0.5, 0.75, 1.0, 0.6875, 1.0, 0.6875, 0.5, 0.6875, 0.5, 0.6875, 1.0, 0.625, 1.0, 0.625, 0.5, 0.625, 0.5, 0.625, 1.0, 0.5625, 1.0, 0.5625, 0.5, 0.5625, 0.5, 0.5625, 1.0, 0.5, 1.0, 0.5, 0.5, 0.5, 0.5, 0.5, 1.0, 0.4375, 1.0, 0.4375, 0.5, 0.4375, 0.5, 0.4375, 1.0, 0.375, 1.0, 0.375, 0.5, 0.375, 0.5, 0.375, 1.0, 0.3125, 1.0, 0.3125, 0.5, 0.3125, 0.5, 0.3125, 1.0, 0.25, 1.0, 0.25, 0.5, 0.25, 0.5, 0.25, 1.0, 0.1875, 1.0, 0.1875, 0.5, 0.1875, 0.5, 0.1875, 1.0, 0.125, 1.0, 0.125, 0.5, 0.3418, 0.4717, 0.25, 0.49, 0.1582, 0.4717, 0.08029, 0.4197, 0.02827, 0.3418, 0.01, 0.25, 0.02827, 0.1582, 0.08029, 0.08029, 0.1582, 0.02827, 0.25, 0.01, 0.3418, 0.02827, 0.4197, 0.08029, 0.4717, 0.1582, 0.49, 0.25, 0.4717, 0.3418, 0.4197, 0.4197, 0.125, 0.5, 0.125, 1.0, 0.0625, 1.0, 0.0625, 0.5, 0.0625, 0.5, 0.0625, 1.0, 0.0, 1.0, 0.0, 0.5, 0.75, 0.49, 0.8418, 0.4717, 0.9197, 0.4197, 0.9717, 0.3418, 0.99, 0.25, 0.9717, 0.1582, 0.9197, 0.08029, 0.8418, 0.02827, 0.75, 0.01, 0.6582, 0.02827, 0.5803, 0.08029, 0.5283, 0.1582, 0.51, 0.25, 0.5283, 0.3418, 0.5803, 0.4197, 0.6582, 0.4717])
me_tent_back_ridge_post_mesh.materials.append(mat_largecommandtentpole)
me_tent_back_ridge_post_mesh.update()
me_tent_guy_stake_1_mesh = bpy.data.meshes.new('Tent_Guy_Stake_1_Mesh')
me_tent_guy_stake_1_mesh.from_pydata([(-196.9, -120.1, 0.0), (-196.9, -120.1, 6.0), (-197.9, -119.8, 0.0), (-197.9, -119.8, 6.0), (-198.6, -119.1, 0.0), (-198.6, -119.1, 6.0), (-198.9, -118.1, 0.0), (-198.9, -118.1, 6.0), (-198.6, -117.1, 0.0), (-198.6, -117.1, 6.0), (-197.9, -116.4, 0.0), (-197.9, -116.4, 6.0), (-196.9, -116.1, 0.0), (-196.9, -116.1, 6.0), (-195.9, -116.4, 0.0), (-195.9, -116.4, 6.0), (-195.1, -117.1, 0.0), (-195.1, -117.1, 6.0), (-194.9, -118.1, 0.0), (-194.9, -118.1, 6.0), (-195.1, -119.1, 0.0), (-195.1, -119.1, 6.0), (-195.9, -119.8, 0.0), (-195.9, -119.8, 6.0)], [], [(0, 1, 3, 2), (2, 3, 5, 4), (4, 5, 7, 6), (6, 7, 9, 8), (8, 9, 11, 10), (10, 11, 13, 12), (12, 13, 15, 14), (14, 15, 17, 16), (16, 17, 19, 18), (18, 19, 21, 20), (3, 1, 23, 21, 19, 17, 15, 13, 11, 9, 7, 5), (20, 21, 23, 22), (22, 23, 1, 0), (0, 2, 4, 6, 8, 10, 12, 14, 16, 18, 20, 22)])
me_tent_guy_stake_1_mesh.polygons.foreach_set('use_smooth', [True] * 14)
_uv = me_tent_guy_stake_1_mesh.uv_layers.new(name='UVMap')
_uv.uv.foreach_set('vector', [1.0, 0.5, 1.0, 1.0, 0.9167, 1.0, 0.9167, 0.5, 0.9167, 0.5, 0.9167, 1.0, 0.8333, 1.0, 0.8333, 0.5, 0.8333, 0.5, 0.8333, 1.0, 0.75, 1.0, 0.75, 0.5, 0.75, 0.5, 0.75, 1.0, 0.6667, 1.0, 0.6667, 0.5, 0.6667, 0.5, 0.6667, 1.0, 0.5833, 1.0, 0.5833, 0.5, 0.5833, 0.5, 0.5833, 1.0, 0.5, 1.0, 0.5, 0.5, 0.5, 0.5, 0.5, 1.0, 0.4167, 1.0, 0.4167, 0.5, 0.4167, 0.5, 0.4167, 1.0, 0.3333, 1.0, 0.3333, 0.5, 0.3333, 0.5, 0.3333, 1.0, 0.25, 1.0, 0.25, 0.5, 0.25, 0.5, 0.25, 1.0, 0.1667, 1.0, 0.1667, 0.5, 0.37, 0.4578, 0.25, 0.49, 0.13, 0.4578, 0.04215, 0.37, 0.01, 0.25, 0.04215, 0.13, 0.13, 0.04215, 0.25, 0.01, 0.37, 0.04215, 0.4578, 0.13, 0.49, 0.25, 0.4578, 0.37, 0.1667, 0.5, 0.1667, 1.0, 0.08333, 1.0, 0.08333, 0.5, 0.08333, 0.5, 0.08333, 1.0, 7.451e-08, 1.0, 7.451e-08, 0.5, 0.75, 0.49, 0.87, 0.4578, 0.9578, 0.37, 0.99, 0.25, 0.9578, 0.13, 0.87, 0.04215, 0.75, 0.01, 0.63, 0.04215, 0.5422, 0.13, 0.51, 0.25, 0.5422, 0.37, 0.63, 0.4578])
me_tent_guy_stake_1_mesh.materials.append(mat_largecommandtentstake)
me_tent_guy_stake_1_mesh.update()
me_tent_guy_stake_2_mesh = bpy.data.meshes.new('Tent_Guy_Stake_2_Mesh')
me_tent_guy_stake_2_mesh.from_pydata([(196.9, -120.1, 0.0), (196.9, -120.1, 6.0), (195.9, -119.8, 0.0), (195.9, -119.8, 6.0), (195.1, -119.1, 0.0), (195.1, -119.1, 6.0), (194.9, -118.1, 0.0), (194.9, -118.1, 6.0), (195.1, -117.1, 0.0), (195.1, -117.1, 6.0), (195.9, -116.4, 0.0), (195.9, -116.4, 6.0), (196.9, -116.1, 0.0), (196.9, -116.1, 6.0), (197.9, -116.4, 0.0), (197.9, -116.4, 6.0), (198.6, -117.1, 0.0), (198.6, -117.1, 6.0), (198.9, -118.1, 0.0), (198.9, -118.1, 6.0), (198.6, -119.1, 0.0), (198.6, -119.1, 6.0), (197.9, -119.8, 0.0), (197.9, -119.8, 6.0)], [], [(0, 1, 3, 2), (2, 3, 5, 4), (4, 5, 7, 6), (6, 7, 9, 8), (8, 9, 11, 10), (10, 11, 13, 12), (12, 13, 15, 14), (14, 15, 17, 16), (16, 17, 19, 18), (18, 19, 21, 20), (3, 1, 23, 21, 19, 17, 15, 13, 11, 9, 7, 5), (20, 21, 23, 22), (22, 23, 1, 0), (0, 2, 4, 6, 8, 10, 12, 14, 16, 18, 20, 22)])
me_tent_guy_stake_2_mesh.polygons.foreach_set('use_smooth', [True] * 14)
_uv = me_tent_guy_stake_2_mesh.uv_layers.new(name='UVMap')
_uv.uv.foreach_set('vector', [1.0, 0.5, 1.0, 1.0, 0.9167, 1.0, 0.9167, 0.5, 0.9167, 0.5, 0.9167, 1.0, 0.8333, 1.0, 0.8333, 0.5, 0.8333, 0.5, 0.8333, 1.0, 0.75, 1.0, 0.75, 0.5, 0.75, 0.5, 0.75, 1.0, 0.6667, 1.0, 0.6667, 0.5, 0.6667, 0.5, 0.6667, 1.0, 0.5833, 1.0, 0.5833, 0.5, 0.5833, 0.5, 0.5833, 1.0, 0.5, 1.0, 0.5, 0.5, 0.5, 0.5, 0.5, 1.0, 0.4167, 1.0, 0.4167, 0.5, 0.4167, 0.5, 0.4167, 1.0, 0.3333, 1.0, 0.3333, 0.5, 0.3333, 0.5, 0.3333, 1.0, 0.25, 1.0, 0.25, 0.5, 0.25, 0.5, 0.25, 1.0, 0.1667, 1.0, 0.1667, 0.5, 0.37, 0.4578, 0.25, 0.49, 0.13, 0.4578, 0.04215, 0.37, 0.01, 0.25, 0.04215, 0.13, 0.13, 0.04215, 0.25, 0.01, 0.37, 0.04215, 0.4578, 0.13, 0.49, 0.25, 0.4578, 0.37, 0.1667, 0.5, 0.1667, 1.0, 0.08333, 1.0, 0.08333, 0.5, 0.08333, 0.5, 0.08333, 1.0, 7.451e-08, 1.0, 7.451e-08, 0.5, 0.75, 0.49, 0.87, 0.4578, 0.9578, 0.37, 0.99, 0.25, 0.9578, 0.13, 0.87, 0.04215, 0.75, 0.01, 0.63, 0.04215, 0.5422, 0.13, 0.51, 0.25, 0.5422, 0.37, 0.63, 0.4578])
me_tent_guy_stake_2_mesh.materials.append(mat_largecommandtentstake)
me_tent_guy_stake_2_mesh.update()
me_tent_guy_stake_3_mesh = bpy.data.meshes.new('Tent_Guy_Stake_3_Mesh')
me_tent_guy_stake_3_mesh.from_pydata([(-196.9, 116.1, 0.0), (-196.9, 116.1, 6.0), (-197.9, 116.4, 0.0), (-197.9, 116.4, 6.0), (-198.6, 117.1, 0.0), (-198.6, 117.1, 6.0), (-198.9, 118.1, 0.0), (-198.9, 118.1, 6.0), (-198.6, 119.1, 0.0), (-198.6, 119.1, 6.0), (-197.9, 119.8, 0.0), (-197.9, 119.8, 6.0), (-196.9, 120.1, 0.0), (-196.9, 120.1, 6.0), (-195.9, 119.8, 0.0), (-195.9, 119.8, 6.0), (-195.1, 119.1, 0.0), (-195.1, 119.1, 6.0), (-194.9, 118.1, 0.0), (-194.9, 118.1, 6.0), (-195.1, 117.1, 0.0), (-195.1, 117.1, 6.0), (-195.9, 116.4, 0.0), (-195.9, 116.4, 6.0)], [], [(0, 1, 3, 2), (2, 3, 5, 4), (4, 5, 7, 6), (6, 7, 9, 8), (8, 9, 11, 10), (10, 11, 13, 12), (12, 13, 15, 14), (14, 15, 17, 16), (16, 17, 19, 18), (18, 19, 21, 20), (3, 1, 23, 21, 19, 17, 15, 13, 11, 9, 7, 5), (20, 21, 23, 22), (22, 23, 1, 0), (0, 2, 4, 6, 8, 10, 12, 14, 16, 18, 20, 22)])
me_tent_guy_stake_3_mesh.polygons.foreach_set('use_smooth', [True] * 14)
_uv = me_tent_guy_stake_3_mesh.uv_layers.new(name='UVMap')
_uv.uv.foreach_set('vector', [1.0, 0.5, 1.0, 1.0, 0.9167, 1.0, 0.9167, 0.5, 0.9167, 0.5, 0.9167, 1.0, 0.8333, 1.0, 0.8333, 0.5, 0.8333, 0.5, 0.8333, 1.0, 0.75, 1.0, 0.75, 0.5, 0.75, 0.5, 0.75, 1.0, 0.6667, 1.0, 0.6667, 0.5, 0.6667, 0.5, 0.6667, 1.0, 0.5833, 1.0, 0.5833, 0.5, 0.5833, 0.5, 0.5833, 1.0, 0.5, 1.0, 0.5, 0.5, 0.5, 0.5, 0.5, 1.0, 0.4167, 1.0, 0.4167, 0.5, 0.4167, 0.5, 0.4167, 1.0, 0.3333, 1.0, 0.3333, 0.5, 0.3333, 0.5, 0.3333, 1.0, 0.25, 1.0, 0.25, 0.5, 0.25, 0.5, 0.25, 1.0, 0.1667, 1.0, 0.1667, 0.5, 0.37, 0.4578, 0.25, 0.49, 0.13, 0.4578, 0.04215, 0.37, 0.01, 0.25, 0.04215, 0.13, 0.13, 0.04215, 0.25, 0.01, 0.37, 0.04215, 0.4578, 0.13, 0.49, 0.25, 0.4578, 0.37, 0.1667, 0.5, 0.1667, 1.0, 0.08333, 1.0, 0.08333, 0.5, 0.08333, 0.5, 0.08333, 1.0, 7.451e-08, 1.0, 7.451e-08, 0.5, 0.75, 0.49, 0.87, 0.4578, 0.9578, 0.37, 0.99, 0.25, 0.9578, 0.13, 0.87, 0.04215, 0.75, 0.01, 0.63, 0.04215, 0.5422, 0.13, 0.51, 0.25, 0.5422, 0.37, 0.63, 0.4578])
me_tent_guy_stake_3_mesh.materials.append(mat_largecommandtentstake)
me_tent_guy_stake_3_mesh.update()
me_tent_guy_stake_4_mesh = bpy.data.meshes.new('Tent_Guy_Stake_4_Mesh')
me_tent_guy_stake_4_mesh.from_pydata([(196.9, 116.1, 0.0), (196.9, 116.1, 6.0), (195.9, 116.4, 0.0), (195.9, 116.4, 6.0), (195.1, 117.1, 0.0), (195.1, 117.1, 6.0), (194.9, 118.1, 0.0), (194.9, 118.1, 6.0), (195.1, 119.1, 0.0), (195.1, 119.1, 6.0), (195.9, 119.8, 0.0), (195.9, 119.8, 6.0), (196.9, 120.1, 0.0), (196.9, 120.1, 6.0), (197.9, 119.8, 0.0), (197.9, 119.8, 6.0), (198.6, 119.1, 0.0), (198.6, 119.1, 6.0), (198.9, 118.1, 0.0), (198.9, 118.1, 6.0), (198.6, 117.1, 0.0), (198.6, 117.1, 6.0), (197.9, 116.4, 0.0), (197.9, 116.4, 6.0)], [], [(0, 1, 3, 2), (2, 3, 5, 4), (4, 5, 7, 6), (6, 7, 9, 8), (8, 9, 11, 10), (10, 11, 13, 12), (12, 13, 15, 14), (14, 15, 17, 16), (16, 17, 19, 18), (18, 19, 21, 20), (3, 1, 23, 21, 19, 17, 15, 13, 11, 9, 7, 5), (20, 21, 23, 22), (22, 23, 1, 0), (0, 2, 4, 6, 8, 10, 12, 14, 16, 18, 20, 22)])
me_tent_guy_stake_4_mesh.polygons.foreach_set('use_smooth', [True] * 14)
_uv = me_tent_guy_stake_4_mesh.uv_layers.new(name='UVMap')
_uv.uv.foreach_set('vector', [1.0, 0.5, 1.0, 1.0, 0.9167, 1.0, 0.9167, 0.5, 0.9167, 0.5, 0.9167, 1.0, 0.8333, 1.0, 0.8333, 0.5, 0.8333, 0.5, 0.8333, 1.0, 0.75, 1.0, 0.75, 0.5, 0.75, 0.5, 0.75, 1.0, 0.6667, 1.0, 0.6667, 0.5, 0.6667, 0.5, 0.6667, 1.0, 0.5833, 1.0, 0.5833, 0.5, 0.5833, 0.5, 0.5833, 1.0, 0.5, 1.0, 0.5, 0.5, 0.5, 0.5, 0.5, 1.0, 0.4167, 1.0, 0.4167, 0.5, 0.4167, 0.5, 0.4167, 1.0, 0.3333, 1.0, 0.3333, 0.5, 0.3333, 0.5, 0.3333, 1.0, 0.25, 1.0, 0.25, 0.5, 0.25, 0.5, 0.25, 1.0, 0.1667, 1.0, 0.1667, 0.5, 0.37, 0.4578, 0.25, 0.49, 0.13, 0.4578, 0.04215, 0.37, 0.01, 0.25, 0.04215, 0.13, 0.13, 0.04215, 0.25, 0.01, 0.37, 0.04215, 0.4578, 0.13, 0.49, 0.25, 0.4578, 0.37, 0.1667, 0.5, 0.1667, 1.0, 0.08333, 1.0, 0.08333, 0.5, 0.08333, 0.5, 0.08333, 1.0, 7.451e-08, 1.0, 7.451e-08, 0.5, 0.75, 0.49, 0.87, 0.4578, 0.9578, 0.37, 0.99, 0.25, 0.9578, 0.13, 0.87, 0.04215, 0.75, 0.01, 0.63, 0.04215, 0.5422, 0.13, 0.51, 0.25, 0.5422, 0.37, 0.63, 0.4578])
me_tent_guy_stake_4_mesh.materials.append(mat_largecommandtentstake)
me_tent_guy_stake_4_mesh.update()
me_tent_guy_stake_5_mesh = bpy.data.meshes.new('Tent_Guy_Stake_5_Mesh')
me_tent_guy_stake_5_mesh.from_pydata([(-196.9, -2.0, 0.0), (-196.9, -2.0, 6.0), (-197.9, -1.732, 0.0), (-197.9, -1.732, 6.0), (-198.6, -1.0, 0.0), (-198.6, -1.0, 6.0), (-198.9, -3.02e-07, 0.0), (-198.9, -3.02e-07, 6.0), (-198.6, 1.0, 0.0), (-198.6, 1.0, 6.0), (-197.9, 1.732, 0.0), (-197.9, 1.732, 6.0), (-196.9, 2.0, 0.0), (-196.9, 2.0, 6.0), (-195.9, 1.732, 0.0), (-195.9, 1.732, 6.0), (-195.1, 1.0, 0.0), (-195.1, 1.0, 6.0), (-194.9, 3.02e-07, 0.0), (-194.9, 3.02e-07, 6.0), (-195.1, -1.0, 0.0), (-195.1, -1.0, 6.0), (-195.9, -1.732, 0.0), (-195.9, -1.732, 6.0)], [], [(0, 1, 3, 2), (2, 3, 5, 4), (4, 5, 7, 6), (6, 7, 9, 8), (8, 9, 11, 10), (10, 11, 13, 12), (12, 13, 15, 14), (14, 15, 17, 16), (16, 17, 19, 18), (18, 19, 21, 20), (3, 1, 23, 21, 19, 17, 15, 13, 11, 9, 7, 5), (20, 21, 23, 22), (22, 23, 1, 0), (0, 2, 4, 6, 8, 10, 12, 14, 16, 18, 20, 22)])
me_tent_guy_stake_5_mesh.polygons.foreach_set('use_smooth', [True] * 14)
_uv = me_tent_guy_stake_5_mesh.uv_layers.new(name='UVMap')
_uv.uv.foreach_set('vector', [1.0, 0.5, 1.0, 1.0, 0.9167, 1.0, 0.9167, 0.5, 0.9167, 0.5, 0.9167, 1.0, 0.8333, 1.0, 0.8333, 0.5, 0.8333, 0.5, 0.8333, 1.0, 0.75, 1.0, 0.75, 0.5, 0.75, 0.5, 0.75, 1.0, 0.6667, 1.0, 0.6667, 0.5, 0.6667, 0.5, 0.6667, 1.0, 0.5833, 1.0, 0.5833, 0.5, 0.5833, 0.5, 0.5833, 1.0, 0.5, 1.0, 0.5, 0.5, 0.5, 0.5, 0.5, 1.0, 0.4167, 1.0, 0.4167, 0.5, 0.4167, 0.5, 0.4167, 1.0, 0.3333, 1.0, 0.3333, 0.5, 0.3333, 0.5, 0.3333, 1.0, 0.25, 1.0, 0.25, 0.5, 0.25, 0.5, 0.25, 1.0, 0.1667, 1.0, 0.1667, 0.5, 0.37, 0.4578, 0.25, 0.49, 0.13, 0.4578, 0.04215, 0.37, 0.01, 0.25, 0.04215, 0.13, 0.13, 0.04215, 0.25, 0.01, 0.37, 0.04215, 0.4578, 0.13, 0.49, 0.25, 0.4578, 0.37, 0.1667, 0.5, 0.1667, 1.0, 0.08333, 1.0, 0.08333, 0.5, 0.08333, 0.5, 0.08333, 1.0, 7.451e-08, 1.0, 7.451e-08, 0.5, 0.75, 0.49, 0.87, 0.4578, 0.9578, 0.37, 0.99, 0.25, 0.9578, 0.13, 0.87, 0.04215, 0.75, 0.01, 0.63, 0.04215, 0.5422, 0.13, 0.51, 0.25, 0.5422, 0.37, 0.63, 0.4578])
me_tent_guy_stake_5_mesh.materials.append(mat_largecommandtentstake)
me_tent_guy_stake_5_mesh.update()
me_tent_guy_stake_6_mesh = bpy.data.meshes.new('Tent_Guy_Stake_6_Mesh')
me_tent_guy_stake_6_mesh.from_pydata([(196.9, -2.0, 0.0), (196.9, -2.0, 6.0), (195.9, -1.732, 0.0), (195.9, -1.732, 6.0), (195.1, -1.0, 0.0), (195.1, -1.0, 6.0), (194.9, -3.02e-07, 0.0), (194.9, -3.02e-07, 6.0), (195.1, 1.0, 0.0), (195.1, 1.0, 6.0), (195.9, 1.732, 0.0), (195.9, 1.732, 6.0), (196.9, 2.0, 0.0), (196.9, 2.0, 6.0), (197.9, 1.732, 0.0), (197.9, 1.732, 6.0), (198.6, 1.0, 0.0), (198.6, 1.0, 6.0), (198.9, 3.02e-07, 0.0), (198.9, 3.02e-07, 6.0), (198.6, -1.0, 0.0), (198.6, -1.0, 6.0), (197.9, -1.732, 0.0), (197.9, -1.732, 6.0)], [], [(0, 1, 3, 2), (2, 3, 5, 4), (4, 5, 7, 6), (6, 7, 9, 8), (8, 9, 11, 10), (10, 11, 13, 12), (12, 13, 15, 14), (14, 15, 17, 16), (16, 17, 19, 18), (18, 19, 21, 20), (3, 1, 23, 21, 19, 17, 15, 13, 11, 9, 7, 5), (20, 21, 23, 22), (22, 23, 1, 0), (0, 2, 4, 6, 8, 10, 12, 14, 16, 18, 20, 22)])
me_tent_guy_stake_6_mesh.polygons.foreach_set('use_smooth', [True] * 14)
_uv = me_tent_guy_stake_6_mesh.uv_layers.new(name='UVMap')
_uv.uv.foreach_set('vector', [1.0, 0.5, 1.0, 1.0, 0.9167, 1.0, 0.9167, 0.5, 0.9167, 0.5, 0.9167, 1.0, 0.8333, 1.0, 0.8333, 0.5, 0.8333, 0.5, 0.8333, 1.0, 0.75, 1.0, 0.75, 0.5, 0.75, 0.5, 0.75, 1.0, 0.6667, 1.0, 0.6667, 0.5, 0.6667, 0.5, 0.6667, 1.0, 0.5833, 1.0, 0.5833, 0.5, 0.5833, 0.5, 0.5833, 1.0, 0.5, 1.0, 0.5, 0.5, 0.5, 0.5, 0.5, 1.0, 0.4167, 1.0, 0.4167, 0.5, 0.4167, 0.5, 0.4167, 1.0, 0.3333, 1.0, 0.3333, 0.5, 0.3333, 0.5, 0.3333, 1.0, 0.25, 1.0, 0.25, 0.5, 0.25, 0.5, 0.25, 1.0, 0.1667, 1.0, 0.1667, 0.5, 0.37, 0.4578, 0.25, 0.49, 0.13, 0.4578, 0.04215, 0.37, 0.01, 0.25, 0.04215, 0.13, 0.13, 0.04215, 0.25, 0.01, 0.37, 0.04215, 0.4578, 0.13, 0.49, 0.25, 0.4578, 0.37, 0.1667, 0.5, 0.1667, 1.0, 0.08333, 1.0, 0.08333, 0.5, 0.08333, 0.5, 0.08333, 1.0, 7.451e-08, 1.0, 7.451e-08, 0.5, 0.75, 0.49, 0.87, 0.4578, 0.9578, 0.37, 0.99, 0.25, 0.9578, 0.13, 0.87, 0.04215, 0.75, 0.01, 0.63, 0.04215, 0.5422, 0.13, 0.51, 0.25, 0.5422, 0.37, 0.63, 0.4578])
me_tent_guy_stake_6_mesh.materials.append(mat_largecommandtentstake)
me_tent_guy_stake_6_mesh.update()
me_tent_guy_rope_visual_1_mesh = bpy.data.meshes.new('Tent_Guy_Rope_Visual_1_Mesh')
me_tent_guy_rope_visual_1_mesh.from_pydata([(-170.4, -92.35, 92.22), (-197.2, -118.5, 5.217), (-170.0, -92.53, 92.15), (-196.8, -118.6, 5.154), (-169.6, -92.39, 92.0), (-196.5, -118.5, 5.0), (-169.5, -92.03, 91.85), (-196.3, -118.1, 4.846), (-169.6, -91.65, 91.78), (-196.5, -117.8, 4.783), (-170.0, -91.47, 91.85), (-196.9, -117.6, 4.846), (-170.4, -91.61, 92.0), (-197.2, -117.7, 5.0), (-170.5, -91.97, 92.15), (-197.4, -118.1, 5.154)], [], [(0, 1, 3, 2), (2, 3, 5, 4), (4, 5, 7, 6), (6, 7, 9, 8), (8, 9, 11, 10), (10, 11, 13, 12), (3, 1, 15, 13, 11, 9, 7, 5), (12, 13, 15, 14), (14, 15, 1, 0), (0, 2, 4, 6, 8, 10, 12, 14)])
me_tent_guy_rope_visual_1_mesh.polygons.foreach_set('use_smooth', [True] * 10)
_uv = me_tent_guy_rope_visual_1_mesh.uv_layers.new(name='UVMap')
_uv.uv.foreach_set('vector', [1.0, 0.5, 1.0, 1.0, 0.875, 1.0, 0.875, 0.5, 0.875, 0.5, 0.875, 1.0, 0.75, 1.0, 0.75, 0.5, 0.75, 0.5, 0.75, 1.0, 0.625, 1.0, 0.625, 0.5, 0.625, 0.5, 0.625, 1.0, 0.5, 1.0, 0.5, 0.5, 0.5, 0.5, 0.5, 1.0, 0.375, 1.0, 0.375, 0.5, 0.375, 0.5, 0.375, 1.0, 0.25, 1.0, 0.25, 0.5, 0.4197, 0.4197, 0.25, 0.49, 0.08029, 0.4197, 0.01, 0.25, 0.08029, 0.08029, 0.25, 0.01, 0.4197, 0.08029, 0.49, 0.25, 0.25, 0.5, 0.25, 1.0, 0.125, 1.0, 0.125, 0.5, 0.125, 0.5, 0.125, 1.0, 0.0, 1.0, 0.0, 0.5, 0.75, 0.49, 0.9197, 0.4197, 0.99, 0.25, 0.9197, 0.08029, 0.75, 0.01, 0.5803, 0.08029, 0.51, 0.25, 0.5803, 0.4197])
me_tent_guy_rope_visual_1_mesh.materials.append(mat_largecommandtentrope)
me_tent_guy_rope_visual_1_mesh.update()
me_tent_guy_rope_visual_2_mesh = bpy.data.meshes.new('Tent_Guy_Rope_Visual_2_Mesh')
me_tent_guy_rope_visual_2_mesh.from_pydata([(170.4, -92.35, 92.22), (197.2, -118.5, 5.217), (170.5, -91.97, 92.15), (197.4, -118.1, 5.154), (170.4, -91.61, 92.0), (197.2, -117.7, 5.0), (170.0, -91.47, 91.85), (196.9, -117.6, 4.846), (169.6, -91.65, 91.78), (196.5, -117.8, 4.783), (169.5, -92.03, 91.85), (196.3, -118.1, 4.846), (169.6, -92.39, 92.0), (196.5, -118.5, 5.0), (170.0, -92.53, 92.15), (196.8, -118.6, 5.154)], [], [(0, 1, 3, 2), (2, 3, 5, 4), (4, 5, 7, 6), (6, 7, 9, 8), (8, 9, 11, 10), (10, 11, 13, 12), (3, 1, 15, 13, 11, 9, 7, 5), (12, 13, 15, 14), (14, 15, 1, 0), (0, 2, 4, 6, 8, 10, 12, 14)])
me_tent_guy_rope_visual_2_mesh.polygons.foreach_set('use_smooth', [True] * 10)
_uv = me_tent_guy_rope_visual_2_mesh.uv_layers.new(name='UVMap')
_uv.uv.foreach_set('vector', [1.0, 0.5, 1.0, 1.0, 0.875, 1.0, 0.875, 0.5, 0.875, 0.5, 0.875, 1.0, 0.75, 1.0, 0.75, 0.5, 0.75, 0.5, 0.75, 1.0, 0.625, 1.0, 0.625, 0.5, 0.625, 0.5, 0.625, 1.0, 0.5, 1.0, 0.5, 0.5, 0.5, 0.5, 0.5, 1.0, 0.375, 1.0, 0.375, 0.5, 0.375, 0.5, 0.375, 1.0, 0.25, 1.0, 0.25, 0.5, 0.4197, 0.4197, 0.25, 0.49, 0.08029, 0.4197, 0.01, 0.25, 0.08029, 0.08029, 0.25, 0.01, 0.4197, 0.08029, 0.49, 0.25, 0.25, 0.5, 0.25, 1.0, 0.125, 1.0, 0.125, 0.5, 0.125, 0.5, 0.125, 1.0, 0.0, 1.0, 0.0, 0.5, 0.75, 0.49, 0.9197, 0.4197, 0.99, 0.25, 0.9197, 0.08029, 0.75, 0.01, 0.5803, 0.08029, 0.51, 0.25, 0.5803, 0.4197])
me_tent_guy_rope_visual_2_mesh.materials.append(mat_largecommandtentrope)
me_tent_guy_rope_visual_2_mesh.update()
me_tent_guy_rope_visual_3_mesh = bpy.data.meshes.new('Tent_Guy_Rope_Visual_3_Mesh')
me_tent_guy_rope_visual_3_mesh.from_pydata([(-170.4, 92.35, 92.22), (-197.2, 118.5, 5.217), (-170.5, 91.97, 92.15), (-197.4, 118.1, 5.154), (-170.4, 91.61, 92.0), (-197.2, 117.7, 5.0), (-170.0, 91.47, 91.85), (-196.9, 117.6, 4.846), (-169.6, 91.65, 91.78), (-196.5, 117.8, 4.783), (-169.5, 92.03, 91.85), (-196.3, 118.1, 4.846), (-169.6, 92.39, 92.0), (-196.5, 118.5, 5.0), (-170.0, 92.53, 92.15), (-196.8, 118.6, 5.154)], [], [(0, 1, 3, 2), (2, 3, 5, 4), (4, 5, 7, 6), (6, 7, 9, 8), (8, 9, 11, 10), (10, 11, 13, 12), (3, 1, 15, 13, 11, 9, 7, 5), (12, 13, 15, 14), (14, 15, 1, 0), (0, 2, 4, 6, 8, 10, 12, 14)])
me_tent_guy_rope_visual_3_mesh.polygons.foreach_set('use_smooth', [True] * 10)
_uv = me_tent_guy_rope_visual_3_mesh.uv_layers.new(name='UVMap')
_uv.uv.foreach_set('vector', [1.0, 0.5, 1.0, 1.0, 0.875, 1.0, 0.875, 0.5, 0.875, 0.5, 0.875, 1.0, 0.75, 1.0, 0.75, 0.5, 0.75, 0.5, 0.75, 1.0, 0.625, 1.0, 0.625, 0.5, 0.625, 0.5, 0.625, 1.0, 0.5, 1.0, 0.5, 0.5, 0.5, 0.5, 0.5, 1.0, 0.375, 1.0, 0.375, 0.5, 0.375, 0.5, 0.375, 1.0, 0.25, 1.0, 0.25, 0.5, 0.4197, 0.4197, 0.25, 0.49, 0.08029, 0.4197, 0.01, 0.25, 0.08029, 0.08029, 0.25, 0.01, 0.4197, 0.08029, 0.49, 0.25, 0.25, 0.5, 0.25, 1.0, 0.125, 1.0, 0.125, 0.5, 0.125, 0.5, 0.125, 1.0, 0.0, 1.0, 0.0, 0.5, 0.75, 0.49, 0.9197, 0.4197, 0.99, 0.25, 0.9197, 0.08029, 0.75, 0.01, 0.5803, 0.08029, 0.51, 0.25, 0.5803, 0.4197])
me_tent_guy_rope_visual_3_mesh.materials.append(mat_largecommandtentrope)
me_tent_guy_rope_visual_3_mesh.update()
me_tent_guy_rope_visual_4_mesh = bpy.data.meshes.new('Tent_Guy_Rope_Visual_4_Mesh')
me_tent_guy_rope_visual_4_mesh.from_pydata([(170.4, 92.35, 92.22), (197.2, 118.5, 5.217), (170.0, 92.53, 92.15), (196.8, 118.6, 5.154), (169.6, 92.39, 92.0), (196.5, 118.5, 5.0), (169.5, 92.03, 91.85), (196.3, 118.1, 4.846), (169.6, 91.65, 91.78), (196.5, 117.8, 4.783), (170.0, 91.47, 91.85), (196.9, 117.6, 4.846), (170.4, 91.61, 92.0), (197.2, 117.7, 5.0), (170.5, 91.97, 92.15), (197.4, 118.1, 5.154)], [], [(0, 1, 3, 2), (2, 3, 5, 4), (4, 5, 7, 6), (6, 7, 9, 8), (8, 9, 11, 10), (10, 11, 13, 12), (3, 1, 15, 13, 11, 9, 7, 5), (12, 13, 15, 14), (14, 15, 1, 0), (0, 2, 4, 6, 8, 10, 12, 14)])
me_tent_guy_rope_visual_4_mesh.polygons.foreach_set('use_smooth', [True] * 10)
_uv = me_tent_guy_rope_visual_4_mesh.uv_layers.new(name='UVMap')
_uv.uv.foreach_set('vector', [1.0, 0.5, 1.0, 1.0, 0.875, 1.0, 0.875, 0.5, 0.875, 0.5, 0.875, 1.0, 0.75, 1.0, 0.75, 0.5, 0.75, 0.5, 0.75, 1.0, 0.625, 1.0, 0.625, 0.5, 0.625, 0.5, 0.625, 1.0, 0.5, 1.0, 0.5, 0.5, 0.5, 0.5, 0.5, 1.0, 0.375, 1.0, 0.375, 0.5, 0.375, 0.5, 0.375, 1.0, 0.25, 1.0, 0.25, 0.5, 0.4197, 0.4197, 0.25, 0.49, 0.08029, 0.4197, 0.01, 0.25, 0.08029, 0.08029, 0.25, 0.01, 0.4197, 0.08029, 0.49, 0.25, 0.25, 0.5, 0.25, 1.0, 0.125, 1.0, 0.125, 0.5, 0.125, 0.5, 0.125, 1.0, 0.0, 1.0, 0.0, 0.5, 0.75, 0.49, 0.9197, 0.4197, 0.99, 0.25, 0.9197, 0.08029, 0.75, 0.01, 0.5803, 0.08029, 0.51, 0.25, 0.5803, 0.4197])
me_tent_guy_rope_visual_4_mesh.materials.append(mat_largecommandtentrope)
me_tent_guy_rope_visual_4_mesh.update()
me_tent_guy_rope_visual_5_mesh = bpy.data.meshes.new('Tent_Guy_Rope_Visual_5_Mesh')
me_tent_guy_rope_visual_5_mesh.from_pydata([(-170.5, -8.629e-06, 129.5), (-197.4, 8.78e-06, 5.116), (-170.4, -0.3889, 129.5), (-197.2, -0.3889, 5.082), (-170.0, -0.55, 129.4), (-196.9, -0.55, 5.0), (-169.6, -0.3889, 129.3), (-196.5, -0.3889, 4.918), (-169.5, -8.78e-06, 129.3), (-196.3, 8.629e-06, 4.884), (-169.6, 0.3889, 129.3), (-196.5, 0.3889, 4.918), (-170.0, 0.55, 129.4), (-196.9, 0.55, 5.0), (-170.4, 0.3889, 129.5), (-197.2, 0.3889, 5.082)], [], [(0, 1, 3, 2), (2, 3, 5, 4), (4, 5, 7, 6), (6, 7, 9, 8), (8, 9, 11, 10), (10, 11, 13, 12), (3, 1, 15, 13, 11, 9, 7, 5), (12, 13, 15, 14), (14, 15, 1, 0), (0, 2, 4, 6, 8, 10, 12, 14)])
me_tent_guy_rope_visual_5_mesh.polygons.foreach_set('use_smooth', [True] * 10)
_uv = me_tent_guy_rope_visual_5_mesh.uv_layers.new(name='UVMap')
_uv.uv.foreach_set('vector', [1.0, 0.5, 1.0, 1.0, 0.875, 1.0, 0.875, 0.5, 0.875, 0.5, 0.875, 1.0, 0.75, 1.0, 0.75, 0.5, 0.75, 0.5, 0.75, 1.0, 0.625, 1.0, 0.625, 0.5, 0.625, 0.5, 0.625, 1.0, 0.5, 1.0, 0.5, 0.5, 0.5, 0.5, 0.5, 1.0, 0.375, 1.0, 0.375, 0.5, 0.375, 0.5, 0.375, 1.0, 0.25, 1.0, 0.25, 0.5, 0.4197, 0.4197, 0.25, 0.49, 0.08029, 0.4197, 0.01, 0.25, 0.08029, 0.08029, 0.25, 0.01, 0.4197, 0.08029, 0.49, 0.25, 0.25, 0.5, 0.25, 1.0, 0.125, 1.0, 0.125, 0.5, 0.125, 0.5, 0.125, 1.0, 0.0, 1.0, 0.0, 0.5, 0.75, 0.49, 0.9197, 0.4197, 0.99, 0.25, 0.9197, 0.08029, 0.75, 0.01, 0.5803, 0.08029, 0.51, 0.25, 0.5803, 0.4197])
me_tent_guy_rope_visual_5_mesh.materials.append(mat_largecommandtentrope)
me_tent_guy_rope_visual_5_mesh.update()
me_tent_guy_rope_visual_6_mesh = bpy.data.meshes.new('Tent_Guy_Rope_Visual_6_Mesh')
me_tent_guy_rope_visual_6_mesh.from_pydata([(170.5, -8.629e-06, 129.5), (197.4, 8.78e-06, 5.116), (170.4, 0.3889, 129.5), (197.2, 0.3889, 5.082), (170.0, 0.55, 129.4), (196.9, 0.55, 5.0), (169.6, 0.3889, 129.3), (196.5, 0.3889, 4.918), (169.5, -8.78e-06, 129.3), (196.3, 8.629e-06, 4.884), (169.6, -0.3889, 129.3), (196.5, -0.3889, 4.918), (170.0, -0.55, 129.4), (196.9, -0.55, 5.0), (170.4, -0.3889, 129.5), (197.2, -0.3889, 5.082)], [], [(0, 1, 3, 2), (2, 3, 5, 4), (4, 5, 7, 6), (6, 7, 9, 8), (8, 9, 11, 10), (10, 11, 13, 12), (3, 1, 15, 13, 11, 9, 7, 5), (12, 13, 15, 14), (14, 15, 1, 0), (0, 2, 4, 6, 8, 10, 12, 14)])
me_tent_guy_rope_visual_6_mesh.polygons.foreach_set('use_smooth', [True] * 10)
_uv = me_tent_guy_rope_visual_6_mesh.uv_layers.new(name='UVMap')
_uv.uv.foreach_set('vector', [1.0, 0.5, 1.0, 1.0, 0.875, 1.0, 0.875, 0.5, 0.875, 0.5, 0.875, 1.0, 0.75, 1.0, 0.75, 0.5, 0.75, 0.5, 0.75, 1.0, 0.625, 1.0, 0.625, 0.5, 0.625, 0.5, 0.625, 1.0, 0.5, 1.0, 0.5, 0.5, 0.5, 0.5, 0.5, 1.0, 0.375, 1.0, 0.375, 0.5, 0.375, 0.5, 0.375, 1.0, 0.25, 1.0, 0.25, 0.5, 0.4197, 0.4197, 0.25, 0.49, 0.08029, 0.4197, 0.01, 0.25, 0.08029, 0.08029, 0.25, 0.01, 0.4197, 0.08029, 0.49, 0.25, 0.25, 0.5, 0.25, 1.0, 0.125, 1.0, 0.125, 0.5, 0.125, 0.5, 0.125, 1.0, 0.0, 1.0, 0.0, 0.5, 0.75, 0.49, 0.9197, 0.4197, 0.99, 0.25, 0.9197, 0.08029, 0.75, 0.01, 0.5803, 0.08029, 0.51, 0.25, 0.5803, 0.4197])
me_tent_guy_rope_visual_6_mesh.materials.append(mat_largecommandtentrope)
me_tent_guy_rope_visual_6_mesh.update()
me_tent_invisible_bounds_pin_mesh = bpy.data.meshes.new('Tent_Invisible_Bounds_Pin_Mesh')
me_tent_invisible_bounds_pin_mesh.from_pydata([(-0.025, -0.025, 131.9), (0.025, -0.025, 131.9), (0.025, 0.025, 131.9), (-0.025, 0.025, 131.9), (-0.025, -0.025, 131.9), (0.025, -0.025, 131.9), (0.025, 0.025, 131.9), (-0.025, 0.025, 131.9)], [], [(0, 1, 2, 3), (4, 7, 6, 5), (0, 4, 5, 1), (1, 5, 6, 2), (2, 6, 7, 3), (3, 7, 4, 0)])
me_tent_invisible_bounds_pin_mesh.polygons.foreach_set('use_smooth', [True] * 6)
_uv = me_tent_invisible_bounds_pin_mesh.uv_layers.new(name='TentUV')
_uv.uv.foreach_set('vector', [-0.0005208, -0.0005208, 0.0005208, -0.0005208, 0.0005208, 0.0005208, -0.0005208, 0.0005208, -0.0005208, -0.0005208, -0.0005208, 0.0005208, 0.0005208, 0.0005208, 0.0005208, -0.0005208, -0.0005208, -0.0005208, -0.0005208, -0.0005208, 0.0005208, -0.0005208, 0.0005208, -0.0005208, 0.0005208, -0.0005208, 0.0005208, -0.0005208, 0.0005208, 0.0005208, 0.0005208, 0.0005208, 0.0005208, 0.0005208, 0.0005208, 0.0005208, -0.0005208, 0.0005208, -0.0005208, 0.0005208, -0.0005208, 0.0005208, -0.0005208, 0.0005208, -0.0005208, -0.0005208, -0.0005208, -0.0005208])
me_tent_invisible_bounds_pin_mesh.materials.append(mat_largecommandtentcanvas)
me_tent_invisible_bounds_pin_mesh.update()

# ---- objects
ob_largecommandtent_root = bpy.data.objects.new('LargeCommandTent_Root', None)
ob_tent_roof_left = bpy.data.objects.new('Tent_Roof_Left', me_tent_roof_left_mesh)
ob_tent_roof_right = bpy.data.objects.new('Tent_Roof_Right', me_tent_roof_right_mesh)
ob_tent_back_wall_lower = bpy.data.objects.new('Tent_Back_Wall_Lower', me_tent_back_wall_lower_mesh)
ob_tent_back_wall_gable = bpy.data.objects.new('Tent_Back_Wall_Gable', me_tent_back_wall_gable_mesh)
ob_tent_left_side_skirt = bpy.data.objects.new('Tent_Left_Side_Skirt', me_tent_left_side_skirt_mesh)
ob_tent_right_side_skirt = bpy.data.objects.new('Tent_Right_Side_Skirt', me_tent_right_side_skirt_mesh)
ob_tent_front_left_tied_flap = bpy.data.objects.new('Tent_Front_Left_Tied_Flap', me_tent_front_left_tied_flap_mesh)
ob_tent_front_right_tied_flap = bpy.data.objects.new('Tent_Front_Right_Tied_Flap', me_tent_front_right_tied_flap_mesh)
ob_tent_back_dirt_splash = bpy.data.objects.new('Tent_Back_Dirt_Splash', me_tent_back_dirt_splash_mesh)
ob_tent_ridge_pole = bpy.data.objects.new('Tent_Ridge_Pole', me_tent_ridge_pole_mesh)
ob_tent_left_eave_pole = bpy.data.objects.new('Tent_Left_Eave_Pole', me_tent_left_eave_pole_mesh)
ob_tent_right_eave_pole = bpy.data.objects.new('Tent_Right_Eave_Pole', me_tent_right_eave_pole_mesh)
ob_tent_left_roll_tie = bpy.data.objects.new('Tent_Left_Roll_Tie', me_tent_left_roll_tie_mesh)
ob_tent_right_roll_tie = bpy.data.objects.new('Tent_Right_Roll_Tie', me_tent_right_roll_tie_mesh)
ob_tent_left_roof_seam__92 = bpy.data.objects.new('Tent_Left_Roof_Seam_-92', me_tent_left_roof_seam__92_mesh)
ob_tent_right_roof_seam__92 = bpy.data.objects.new('Tent_Right_Roof_Seam_-92', me_tent_right_roof_seam__92_mesh)
ob_tent_left_roof_seam_0 = bpy.data.objects.new('Tent_Left_Roof_Seam_0', me_tent_left_roof_seam_0_mesh)
ob_tent_right_roof_seam_0 = bpy.data.objects.new('Tent_Right_Roof_Seam_0', me_tent_right_roof_seam_0_mesh)
ob_tent_left_roof_seam_92 = bpy.data.objects.new('Tent_Left_Roof_Seam_92', me_tent_left_roof_seam_92_mesh)
ob_tent_right_roof_seam_92 = bpy.data.objects.new('Tent_Right_Roof_Seam_92', me_tent_right_roof_seam_92_mesh)
ob_tent_roof_patch_a = bpy.data.objects.new('Tent_Roof_Patch_A', me_tent_roof_patch_a_mesh)
ob_tent_roof_patch_b = bpy.data.objects.new('Tent_Roof_Patch_B', me_tent_roof_patch_b_mesh)
ob_tent_back_patch = bpy.data.objects.new('Tent_Back_Patch', me_tent_back_patch_mesh)
ob_tent_corner_pole_1 = bpy.data.objects.new('Tent_Corner_Pole_1', me_tent_corner_pole_1_mesh)
ob_tent_corner_pole_2 = bpy.data.objects.new('Tent_Corner_Pole_2', me_tent_corner_pole_2_mesh)
ob_tent_corner_pole_3 = bpy.data.objects.new('Tent_Corner_Pole_3', me_tent_corner_pole_3_mesh)
ob_tent_corner_pole_4 = bpy.data.objects.new('Tent_Corner_Pole_4', me_tent_corner_pole_4_mesh)
ob_tent_front_ridge_post = bpy.data.objects.new('Tent_Front_Ridge_Post', me_tent_front_ridge_post_mesh)
ob_tent_back_ridge_post = bpy.data.objects.new('Tent_Back_Ridge_Post', me_tent_back_ridge_post_mesh)
ob_tent_guy_stake_1 = bpy.data.objects.new('Tent_Guy_Stake_1', me_tent_guy_stake_1_mesh)
ob_tent_guy_stake_2 = bpy.data.objects.new('Tent_Guy_Stake_2', me_tent_guy_stake_2_mesh)
ob_tent_guy_stake_3 = bpy.data.objects.new('Tent_Guy_Stake_3', me_tent_guy_stake_3_mesh)
ob_tent_guy_stake_4 = bpy.data.objects.new('Tent_Guy_Stake_4', me_tent_guy_stake_4_mesh)
ob_tent_guy_stake_5 = bpy.data.objects.new('Tent_Guy_Stake_5', me_tent_guy_stake_5_mesh)
ob_tent_guy_stake_6 = bpy.data.objects.new('Tent_Guy_Stake_6', me_tent_guy_stake_6_mesh)
ob_tent_guy_rope_visual_1 = bpy.data.objects.new('Tent_Guy_Rope_Visual_1', me_tent_guy_rope_visual_1_mesh)
ob_tent_guy_rope_visual_2 = bpy.data.objects.new('Tent_Guy_Rope_Visual_2', me_tent_guy_rope_visual_2_mesh)
ob_tent_guy_rope_visual_3 = bpy.data.objects.new('Tent_Guy_Rope_Visual_3', me_tent_guy_rope_visual_3_mesh)
ob_tent_guy_rope_visual_4 = bpy.data.objects.new('Tent_Guy_Rope_Visual_4', me_tent_guy_rope_visual_4_mesh)
ob_tent_guy_rope_visual_5 = bpy.data.objects.new('Tent_Guy_Rope_Visual_5', me_tent_guy_rope_visual_5_mesh)
ob_tent_guy_rope_visual_6 = bpy.data.objects.new('Tent_Guy_Rope_Visual_6', me_tent_guy_rope_visual_6_mesh)
ob_tent_invisible_bounds_pin = bpy.data.objects.new('Tent_Invisible_Bounds_Pin', me_tent_invisible_bounds_pin_mesh)

# ---- transforms, parenting, visibility, modifiers, constraints
ob_largecommandtent_root.location = (0.0, 0.0, 0.0)
ob_largecommandtent_root.empty_display_type = 'CUBE'
ob_largecommandtent_root.empty_display_size = 24.0
ob_tent_roof_left.parent = ob_largecommandtent_root
ob_tent_roof_left.location = (0.0, 0.0, 0.0)
_m = ob_tent_roof_left.modifiers.new('WeightedNormals', 'WEIGHTED_NORMAL')
_m.keep_sharp = True
ob_tent_roof_right.parent = ob_largecommandtent_root
ob_tent_roof_right.location = (0.0, 0.0, 0.0)
_m = ob_tent_roof_right.modifiers.new('WeightedNormals', 'WEIGHTED_NORMAL')
_m.keep_sharp = True
ob_tent_back_wall_lower.parent = ob_largecommandtent_root
ob_tent_back_wall_lower.location = (0.0, 0.0, 0.0)
_m = ob_tent_back_wall_lower.modifiers.new('WeightedNormals', 'WEIGHTED_NORMAL')
_m.keep_sharp = True
ob_tent_back_wall_gable.parent = ob_largecommandtent_root
ob_tent_back_wall_gable.location = (0.0, 0.0, 0.0)
_m = ob_tent_back_wall_gable.modifiers.new('WeightedNormals', 'WEIGHTED_NORMAL')
_m.keep_sharp = True
ob_tent_left_side_skirt.parent = ob_largecommandtent_root
ob_tent_left_side_skirt.location = (0.0, 0.0, -68.77)
ob_tent_left_side_skirt.scale = (1.0, 1.0, 1.74)
_m = ob_tent_left_side_skirt.modifiers.new('WeightedNormals', 'WEIGHTED_NORMAL')
_m.keep_sharp = True
ob_tent_right_side_skirt.parent = ob_largecommandtent_root
ob_tent_right_side_skirt.location = (0.0, 0.0, -68.77)
ob_tent_right_side_skirt.scale = (1.0, 1.0, 1.74)
_m = ob_tent_right_side_skirt.modifiers.new('WeightedNormals', 'WEIGHTED_NORMAL')
_m.keep_sharp = True
ob_tent_front_left_tied_flap.parent = ob_largecommandtent_root
ob_tent_front_left_tied_flap.location = (0.0, 0.0, 0.0)
_m = ob_tent_front_left_tied_flap.modifiers.new('WeightedNormals', 'WEIGHTED_NORMAL')
_m.keep_sharp = True
ob_tent_front_right_tied_flap.parent = ob_largecommandtent_root
ob_tent_front_right_tied_flap.location = (0.0, 0.0, 0.0)
_m = ob_tent_front_right_tied_flap.modifiers.new('WeightedNormals', 'WEIGHTED_NORMAL')
_m.keep_sharp = True
ob_tent_back_dirt_splash.parent = ob_largecommandtent_root
ob_tent_back_dirt_splash.location = (0.0, 0.0, 0.0)
_m = ob_tent_back_dirt_splash.modifiers.new('WeightedNormals', 'WEIGHTED_NORMAL')
_m.keep_sharp = True
ob_tent_ridge_pole.parent = ob_largecommandtent_root
ob_tent_ridge_pole.location = (0.0, 0.0, 0.0)
_m = ob_tent_ridge_pole.modifiers.new('WeightedNormals', 'WEIGHTED_NORMAL')
_m.keep_sharp = True
ob_tent_left_eave_pole.parent = ob_largecommandtent_root
ob_tent_left_eave_pole.location = (0.0, 0.0, 0.0)
_m = ob_tent_left_eave_pole.modifiers.new('WeightedNormals', 'WEIGHTED_NORMAL')
_m.keep_sharp = True
ob_tent_right_eave_pole.parent = ob_largecommandtent_root
ob_tent_right_eave_pole.location = (0.0, 0.0, 0.0)
_m = ob_tent_right_eave_pole.modifiers.new('WeightedNormals', 'WEIGHTED_NORMAL')
_m.keep_sharp = True
ob_tent_left_roll_tie.parent = ob_largecommandtent_root
ob_tent_left_roll_tie.location = (0.0, 0.0, 0.0)
_m = ob_tent_left_roll_tie.modifiers.new('WeightedNormals', 'WEIGHTED_NORMAL')
_m.keep_sharp = True
ob_tent_right_roll_tie.parent = ob_largecommandtent_root
ob_tent_right_roll_tie.location = (0.0, 0.0, 0.0)
_m = ob_tent_right_roll_tie.modifiers.new('WeightedNormals', 'WEIGHTED_NORMAL')
_m.keep_sharp = True
ob_tent_left_roof_seam__92.parent = ob_largecommandtent_root
ob_tent_left_roof_seam__92.location = (0.0, 0.0, 0.0)
_m = ob_tent_left_roof_seam__92.modifiers.new('WeightedNormals', 'WEIGHTED_NORMAL')
_m.keep_sharp = True
ob_tent_right_roof_seam__92.parent = ob_largecommandtent_root
ob_tent_right_roof_seam__92.location = (0.0, 0.0, 0.0)
_m = ob_tent_right_roof_seam__92.modifiers.new('WeightedNormals', 'WEIGHTED_NORMAL')
_m.keep_sharp = True
ob_tent_left_roof_seam_0.parent = ob_largecommandtent_root
ob_tent_left_roof_seam_0.location = (0.0, 0.0, 0.0)
_m = ob_tent_left_roof_seam_0.modifiers.new('WeightedNormals', 'WEIGHTED_NORMAL')
_m.keep_sharp = True
ob_tent_right_roof_seam_0.parent = ob_largecommandtent_root
ob_tent_right_roof_seam_0.location = (0.0, 0.0, 0.0)
_m = ob_tent_right_roof_seam_0.modifiers.new('WeightedNormals', 'WEIGHTED_NORMAL')
_m.keep_sharp = True
ob_tent_left_roof_seam_92.parent = ob_largecommandtent_root
ob_tent_left_roof_seam_92.location = (0.0, 0.0, 0.0)
_m = ob_tent_left_roof_seam_92.modifiers.new('WeightedNormals', 'WEIGHTED_NORMAL')
_m.keep_sharp = True
ob_tent_right_roof_seam_92.parent = ob_largecommandtent_root
ob_tent_right_roof_seam_92.location = (0.0, 0.0, 0.0)
_m = ob_tent_right_roof_seam_92.modifiers.new('WeightedNormals', 'WEIGHTED_NORMAL')
_m.keep_sharp = True
ob_tent_roof_patch_a.parent = ob_largecommandtent_root
ob_tent_roof_patch_a.location = (0.0, 0.0, 0.0)
_m = ob_tent_roof_patch_a.modifiers.new('WeightedNormals', 'WEIGHTED_NORMAL')
_m.keep_sharp = True
ob_tent_roof_patch_b.parent = ob_largecommandtent_root
ob_tent_roof_patch_b.location = (0.0, 0.0, 0.0)
_m = ob_tent_roof_patch_b.modifiers.new('WeightedNormals', 'WEIGHTED_NORMAL')
_m.keep_sharp = True
ob_tent_back_patch.parent = ob_largecommandtent_root
ob_tent_back_patch.location = (0.0, 0.0, 0.0)
_m = ob_tent_back_patch.modifiers.new('WeightedNormals', 'WEIGHTED_NORMAL')
_m.keep_sharp = True
ob_tent_corner_pole_1.parent = ob_largecommandtent_root
ob_tent_corner_pole_1.location = (0.0, 0.0, 0.0)
_m = ob_tent_corner_pole_1.modifiers.new('WeightedNormals', 'WEIGHTED_NORMAL')
_m.keep_sharp = True
ob_tent_corner_pole_2.parent = ob_largecommandtent_root
ob_tent_corner_pole_2.location = (0.0, 0.0, 0.0)
_m = ob_tent_corner_pole_2.modifiers.new('WeightedNormals', 'WEIGHTED_NORMAL')
_m.keep_sharp = True
ob_tent_corner_pole_3.parent = ob_largecommandtent_root
ob_tent_corner_pole_3.location = (0.0, 0.0, 0.0)
_m = ob_tent_corner_pole_3.modifiers.new('WeightedNormals', 'WEIGHTED_NORMAL')
_m.keep_sharp = True
ob_tent_corner_pole_4.parent = ob_largecommandtent_root
ob_tent_corner_pole_4.location = (0.0, 0.0, 0.0)
_m = ob_tent_corner_pole_4.modifiers.new('WeightedNormals', 'WEIGHTED_NORMAL')
_m.keep_sharp = True
ob_tent_front_ridge_post.parent = ob_largecommandtent_root
ob_tent_front_ridge_post.location = (0.0, 0.0, 0.0)
_m = ob_tent_front_ridge_post.modifiers.new('WeightedNormals', 'WEIGHTED_NORMAL')
_m.keep_sharp = True
ob_tent_back_ridge_post.parent = ob_largecommandtent_root
ob_tent_back_ridge_post.location = (0.0, 0.0, 0.0)
_m = ob_tent_back_ridge_post.modifiers.new('WeightedNormals', 'WEIGHTED_NORMAL')
_m.keep_sharp = True
ob_tent_guy_stake_1.parent = ob_largecommandtent_root
ob_tent_guy_stake_1.location = (0.0, 0.0, 0.0)
_m = ob_tent_guy_stake_1.modifiers.new('WeightedNormals', 'WEIGHTED_NORMAL')
_m.keep_sharp = True
ob_tent_guy_stake_2.parent = ob_largecommandtent_root
ob_tent_guy_stake_2.location = (0.0, 0.0, 0.0)
_m = ob_tent_guy_stake_2.modifiers.new('WeightedNormals', 'WEIGHTED_NORMAL')
_m.keep_sharp = True
ob_tent_guy_stake_3.parent = ob_largecommandtent_root
ob_tent_guy_stake_3.location = (0.0, 0.0, 0.0)
_m = ob_tent_guy_stake_3.modifiers.new('WeightedNormals', 'WEIGHTED_NORMAL')
_m.keep_sharp = True
ob_tent_guy_stake_4.parent = ob_largecommandtent_root
ob_tent_guy_stake_4.location = (0.0, 0.0, 0.0)
_m = ob_tent_guy_stake_4.modifiers.new('WeightedNormals', 'WEIGHTED_NORMAL')
_m.keep_sharp = True
ob_tent_guy_stake_5.parent = ob_largecommandtent_root
ob_tent_guy_stake_5.location = (0.0, 0.0, 0.0)
_m = ob_tent_guy_stake_5.modifiers.new('WeightedNormals', 'WEIGHTED_NORMAL')
_m.keep_sharp = True
ob_tent_guy_stake_6.parent = ob_largecommandtent_root
ob_tent_guy_stake_6.location = (0.0, 0.0, 0.0)
_m = ob_tent_guy_stake_6.modifiers.new('WeightedNormals', 'WEIGHTED_NORMAL')
_m.keep_sharp = True
ob_tent_guy_rope_visual_1.parent = ob_largecommandtent_root
ob_tent_guy_rope_visual_1.location = (0.0, 0.0, 0.0)
_m = ob_tent_guy_rope_visual_1.modifiers.new('WeightedNormals', 'WEIGHTED_NORMAL')
_m.keep_sharp = True
ob_tent_guy_rope_visual_2.parent = ob_largecommandtent_root
ob_tent_guy_rope_visual_2.location = (0.0, 0.0, 0.0)
_m = ob_tent_guy_rope_visual_2.modifiers.new('WeightedNormals', 'WEIGHTED_NORMAL')
_m.keep_sharp = True
ob_tent_guy_rope_visual_3.parent = ob_largecommandtent_root
ob_tent_guy_rope_visual_3.location = (0.0, 0.0, 0.0)
_m = ob_tent_guy_rope_visual_3.modifiers.new('WeightedNormals', 'WEIGHTED_NORMAL')
_m.keep_sharp = True
ob_tent_guy_rope_visual_4.parent = ob_largecommandtent_root
ob_tent_guy_rope_visual_4.location = (0.0, 0.0, 0.0)
_m = ob_tent_guy_rope_visual_4.modifiers.new('WeightedNormals', 'WEIGHTED_NORMAL')
_m.keep_sharp = True
ob_tent_guy_rope_visual_5.parent = ob_largecommandtent_root
ob_tent_guy_rope_visual_5.location = (0.0, 0.0, 0.0)
_m = ob_tent_guy_rope_visual_5.modifiers.new('WeightedNormals', 'WEIGHTED_NORMAL')
_m.keep_sharp = True
ob_tent_guy_rope_visual_6.parent = ob_largecommandtent_root
ob_tent_guy_rope_visual_6.location = (0.0, 0.0, 0.0)
_m = ob_tent_guy_rope_visual_6.modifiers.new('WeightedNormals', 'WEIGHTED_NORMAL')
_m.keep_sharp = True
ob_tent_invisible_bounds_pin.parent = ob_largecommandtent_root
ob_tent_invisible_bounds_pin.location = (0.0, 0.0, 0.0)
_m = ob_tent_invisible_bounds_pin.modifiers.new('WeightedNormals', 'WEIGHTED_NORMAL')
_m.keep_sharp = True

# ---- collection membership
col_collection.objects.link(ob_largecommandtent_root)
col_collection.objects.link(ob_tent_roof_left)
col_collection.objects.link(ob_tent_roof_right)
col_collection.objects.link(ob_tent_back_wall_lower)
col_collection.objects.link(ob_tent_back_wall_gable)
col_collection.objects.link(ob_tent_left_side_skirt)
col_collection.objects.link(ob_tent_right_side_skirt)
col_collection.objects.link(ob_tent_front_left_tied_flap)
col_collection.objects.link(ob_tent_front_right_tied_flap)
col_collection.objects.link(ob_tent_back_dirt_splash)
col_collection.objects.link(ob_tent_ridge_pole)
col_collection.objects.link(ob_tent_left_eave_pole)
col_collection.objects.link(ob_tent_right_eave_pole)
col_collection.objects.link(ob_tent_left_roll_tie)
col_collection.objects.link(ob_tent_right_roll_tie)
col_collection.objects.link(ob_tent_left_roof_seam__92)
col_collection.objects.link(ob_tent_right_roof_seam__92)
col_collection.objects.link(ob_tent_left_roof_seam_0)
col_collection.objects.link(ob_tent_right_roof_seam_0)
col_collection.objects.link(ob_tent_left_roof_seam_92)
col_collection.objects.link(ob_tent_right_roof_seam_92)
col_collection.objects.link(ob_tent_roof_patch_a)
col_collection.objects.link(ob_tent_roof_patch_b)
col_collection.objects.link(ob_tent_back_patch)
col_collection.objects.link(ob_tent_corner_pole_1)
col_collection.objects.link(ob_tent_corner_pole_2)
col_collection.objects.link(ob_tent_corner_pole_3)
col_collection.objects.link(ob_tent_corner_pole_4)
col_collection.objects.link(ob_tent_front_ridge_post)
col_collection.objects.link(ob_tent_back_ridge_post)
col_collection.objects.link(ob_tent_guy_stake_1)
col_collection.objects.link(ob_tent_guy_stake_2)
col_collection.objects.link(ob_tent_guy_stake_3)
col_collection.objects.link(ob_tent_guy_stake_4)
col_collection.objects.link(ob_tent_guy_stake_5)
col_collection.objects.link(ob_tent_guy_stake_6)
col_collection.objects.link(ob_tent_guy_rope_visual_1)
col_collection.objects.link(ob_tent_guy_rope_visual_2)
col_collection.objects.link(ob_tent_guy_rope_visual_3)
col_collection.objects.link(ob_tent_guy_rope_visual_4)
col_collection.objects.link(ob_tent_guy_rope_visual_5)
col_collection.objects.link(ob_tent_guy_rope_visual_6)
col_collection.objects.link(ob_tent_invisible_bounds_pin)

# ---- scene / render settings (as saved in the file)
scene.frame_start = 1; scene.frame_end = 250; scene.frame_set(1)
scene.render.engine = 'BLENDER_EEVEE_NEXT'
scene.render.bake_bias = 0.0
scene.render.bake_samples = 0
scene.cycles.sampling_pattern = 'TABULATED_SOBOL'
scene.eevee.use_volume_custom_range = False
bpy.context.view_layer.update()

# ---- added for rendering (the .blend has no active camera and no usable light): camera, sun
cam_auto = bpy.data.cameras.new('AutoCamera')
cam_auto.lens = 50.0
cam_auto.sensor_width = 36.0
cam_auto.clip_end = 7842.63
ob_auto_camera = bpy.data.objects.new('AutoCamera', cam_auto)
scene.collection.objects.link(ob_auto_camera)
ob_auto_camera.location = (446.875, -536.25, 423.424)
ob_auto_camera.rotation_euler = (1.09748, -7.21219e-08, 0.694738)
scene.camera = ob_auto_camera
light_auto_sun = bpy.data.lights.new('AutoSun', 'SUN')
light_auto_sun.energy = 3.0
light_auto_sun.angle = 0.0523599
ob_auto_sun = bpy.data.objects.new('AutoSun', light_auto_sun)
scene.collection.objects.link(ob_auto_sun)
ob_auto_sun.rotation_euler = (0.872665, 0.174533, 0.523599)
bpy.context.view_layer.update()
